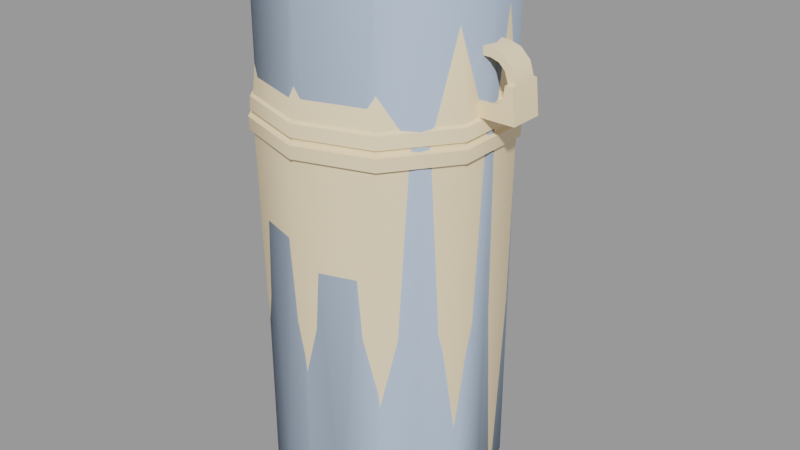 # Source: thermos.blend  (saved by Blender 2.92.15; exported with 4.5.12 LTS)
import bpy
from mathutils import Matrix  # noqa: F401  (used for matrix-valued properties, if any)

bpy.ops.wm.read_factory_settings(use_empty=True)
scene = bpy.context.scene
scene.name = 'thermos.qc'

# ---- collections
col_thermos = bpy.data.collections.new('thermos'); scene.collection.children.link(col_thermos)

# ---- materials (node trees are filled in below, after node groups)
mat_thermos = bpy.data.materials.new('thermos')
mat_thermos.use_transparent_shadow = False
mat_thermos.diffuse_color = (0.9259, 0.7445, 0.4966, 1.0)
mat_phy = bpy.data.materials.new('  phy')
mat_phy.use_transparent_shadow = False
mat_phy.diffuse_color = (0.4586, 0.5657, 0.7164, 1.0)

# ---- material node trees

# ---- meshes
me_thermos = bpy.data.meshes.new('Thermos')
me_thermos.from_pydata([(7.028, 3.033, 11.08), (7.028, 3.765, 11.08), (6.285, 3.765, 11.08), (6.285, 3.033, 11.08), (6.138, 3.045, 12.5), (6.161, 3.046, 12.28), (6.483, 3.044, 12.28), (6.473, 3.046, 12.51), (6.703, 3.044, 12.21), (6.785, 3.046, 12.41), (6.868, 3.042, 12.05), (7.036, 3.043, 12.16), (6.959, 3.039, 11.77), (7.161, 3.039, 11.77), (6.266, 3.874, 11.26), (6.305, 3.864, 10.88), (6.305, 4.398, 10.87), (6.138, 3.751, 12.51), (6.161, 3.753, 12.28), (6.266, 3.763, 11.26), (6.266, 3.034, 11.26), (3.23, 0.1665, 10.87), (5.13, 0.7838, 10.87), (4.952, 1.02, 13.65), (3.223, 0.4585, 13.65), (1.331, 0.7838, 10.87), (1.495, 1.02, 13.65), (0.1564, 2.4, 10.87), (0.4268, 2.49, 13.65), (0.1564, 4.398, 10.87), (0.4268, 4.307, 13.65), (1.331, 6.014, 10.87), (1.495, 5.778, 13.65), (3.23, 6.631, 10.87), (3.223, 6.339, 13.65), (5.13, 6.014, 10.87), (4.951, 5.778, 13.65), (6.02, 4.307, 13.65), (6.305, 2.4, 10.87), (6.02, 2.49, 13.65), (5.83, 2.552, 13.94), (4.834, 1.181, 13.94), (3.223, 0.6577, 13.94), (1.612, 1.181, 13.94), (0.6157, 2.552, 13.94), (0.6157, 4.246, 13.94), (1.612, 5.616, 13.94), (3.223, 6.14, 13.94), (4.834, 5.616, 13.94), (5.83, 4.246, 13.94), (6.266, 2.923, 11.26), (6.305, 2.934, 10.88), (6.574, 2.923, 11.26), (6.574, 3.034, 11.26), (6.787, 2.924, 11.33), (6.787, 3.035, 11.33), (6.922, 2.926, 11.49), (6.922, 3.037, 11.49), (7.161, 2.929, 11.77), (6.959, 2.929, 11.77), (7.254, 2.934, 10.88), (7.036, 3.754, 12.16), (7.161, 3.758, 11.77), (7.254, 3.864, 10.88), (7.161, 3.868, 11.77), (6.959, 3.868, 11.77), (6.959, 3.758, 11.77), (6.922, 3.872, 11.49), (6.922, 3.761, 11.49), (6.574, 3.874, 11.26), (6.574, 3.763, 11.26), (6.787, 3.874, 11.33), (6.787, 3.762, 11.33), (6.335, 4.406, 9.932), (6.335, 2.391, 9.932), (6.301, 2.409, 5.501), (6.301, 4.388, 5.501), (5.15, 6.036, 9.932), (5.137, 5.989, 5.501), (3.234, 6.659, 9.932), (3.256, 6.601, 5.501), (1.318, 6.036, 9.932), (1.373, 5.989, 5.501), (0.1335, 4.406, 9.932), (0.2103, 4.388, 5.501), (0.1335, 2.391, 9.932), (0.2103, 2.409, 5.501), (1.318, 0.7612, 9.932), (1.373, 0.8083, 5.501), (1.528, 5.811, 0.2518), (3.281, 6.38, 0.2518), (5.033, 5.811, 0.2518), (6.116, 4.32, 0.2518), (6.116, 2.477, 0.2518), (3.234, 0.1386, 9.932), (3.256, 0.1968, 5.501), (5.15, 0.7612, 9.932), (5.137, 0.8083, 5.501), (5.033, 0.9865, 0.2518), (3.281, 0.4171, 0.2518), (1.528, 0.9865, 0.2518), (0.4454, 2.477, 0.2518), (0.4454, 4.32, 0.2518), (5.074, 0.9402, 0.2166), (6.177, 2.458, 0.2166), (3.289, 0.3602, 0.2166), (1.504, 0.9402, 0.2166), (0.4007, 2.458, 0.2166), (0.4007, 4.335, 0.2166), (1.504, 5.853, 0.2166), (3.289, 6.433, 0.2166), (5.074, 5.853, 0.2166), (6.177, 4.335, 0.2166), (5.152, 0.7558, 10.44), (6.339, 2.389, 10.44), (6.4, 2.369, 10.49), (5.189, 0.702, 10.49), (3.232, 0.1319, 10.44), (3.23, 0.0653, 10.49), (1.312, 0.7558, 10.44), (1.27, 0.702, 10.49), (0.1248, 2.389, 10.44), (0.0593, 2.369, 10.49), (0.1248, 4.408, 10.44), (0.0593, 4.429, 10.49), (1.312, 6.042, 10.44), (1.27, 6.096, 10.49), (3.232, 6.666, 10.44), (3.23, 6.732, 10.49), (5.152, 6.042, 10.44), (5.189, 6.096, 10.49), (6.339, 4.408, 10.44), (6.4, 4.429, 10.49), (6.344, 4.41, 10.37), (6.344, 2.388, 10.37), (6.448, 2.353, 10.32), (6.448, 4.444, 10.32), (5.155, 6.046, 10.37), (5.219, 6.136, 10.32), (3.232, 6.671, 10.37), (3.23, 6.782, 10.32), (1.309, 6.046, 10.37), (1.242, 6.136, 10.32), (0.1202, 4.41, 10.37), (0.0125, 4.444, 10.32), (0.1202, 2.388, 10.37), (0.0125, 2.353, 10.32), (1.309, 0.7517, 10.37), (1.242, 0.6617, 10.32), (3.232, 0.1268, 10.37), (3.23, 0.0155, 10.32), (5.155, 0.7517, 10.37), (5.219, 0.6617, 10.32), (6.436, 2.358, 9.982), (5.212, 0.6731, 9.982), (3.232, 0.0296, 9.982), (1.252, 0.6731, 9.982), (0.0276, 2.358, 9.982), (0.0276, 4.44, 9.982), (1.252, 6.124, 9.982), (3.232, 6.768, 9.982), (5.212, 6.124, 9.982), (6.436, 4.44, 9.982), (6.373, 4.421, 10.82), (6.373, 2.377, 10.82), (5.172, 6.074, 10.82), (3.229, 6.706, 10.82), (1.285, 6.074, 10.82), (0.0837, 4.421, 10.82), (0.0837, 2.377, 10.82), (1.285, 0.7236, 10.82), (3.229, 0.0921, 10.82), (5.172, 0.7236, 10.82), (6.868, 3.756, 12.05), (6.473, 3.751, 12.51), (6.785, 3.752, 12.41), (6.483, 3.753, 12.28), (6.703, 3.754, 12.21), (5.069, 0.9476, 0.0022), (3.29, 0.3694, 0.0022), (3.282, 3.399, 0.0022), (1.51, 0.9476, 0.0022), (0.4104, 2.461, 0.0022), (0.4104, 4.332, 0.0022), (1.51, 5.846, 0.0022), (3.29, 6.424, 0.0022), (5.069, 5.846, 0.0022), (6.169, 4.332, 0.0022), (6.169, 2.461, 0.0022), (5.04, 3.99, 14.11), (4.346, 4.945, 14.11), (3.222, 3.399, 14.27), (3.222, 5.31, 14.11), (2.099, 4.945, 14.11), (1.405, 3.99, 14.11), (1.405, 2.808, 14.11), (2.099, 1.852, 14.11), (3.222, 1.487, 14.11), (4.346, 1.852, 14.11), (5.04, 2.808, 14.11)], [], [(0, 1, 2), (2, 3, 0), (4, 5, 6), (6, 7, 4), (7, 6, 8), (8, 9, 7), (9, 8, 10), (10, 11, 9), (11, 10, 12), (12, 13, 11), (14, 15, 16), (17, 18, 16), (18, 14, 16), (18, 19, 14), (18, 5, 19), (5, 2, 19), (5, 20, 2), (20, 3, 2), (21, 22, 23), (23, 24, 21), (25, 21, 24), (24, 26, 25), (27, 25, 26), (26, 28, 27), (29, 27, 28), (28, 30, 29), (31, 29, 30), (30, 32, 31), (33, 31, 32), (32, 34, 33), (35, 33, 34), (34, 36, 35), (16, 35, 36), (36, 37, 16), (17, 16, 37), (4, 17, 37), (22, 38, 39), (39, 23, 22), (23, 39, 40), (40, 41, 23), (24, 23, 41), (41, 42, 24), (26, 24, 42), (42, 43, 26), (28, 26, 43), (43, 44, 28), (30, 28, 44), (44, 45, 30), (32, 30, 45), (45, 46, 32), (34, 32, 46), (46, 47, 34), (36, 34, 47), (47, 48, 36), (37, 36, 48), (48, 49, 37), (39, 37, 49), (49, 40, 39), (4, 37, 39), (38, 4, 39), (38, 5, 4), (38, 50, 5), (50, 20, 5), (38, 51, 50), (20, 50, 52), (52, 53, 20), (53, 52, 54), (54, 55, 53), (55, 54, 56), (56, 57, 55), (56, 58, 59), (56, 60, 58), (56, 54, 60), (54, 52, 60), (52, 51, 60), (52, 50, 51), (61, 11, 13), (13, 62, 61), (60, 13, 58), (60, 63, 13), (63, 62, 13), (63, 64, 62), (64, 65, 66), (66, 62, 64), (58, 13, 12), (12, 59, 58), (60, 51, 15), (15, 63, 60), (57, 56, 59), (59, 12, 57), (65, 67, 68), (68, 66, 65), (69, 14, 19), (19, 70, 69), (71, 69, 70), (70, 72, 71), (67, 71, 72), (72, 68, 67), (1, 66, 68), (68, 72, 1), (1, 72, 70), (1, 70, 2), (70, 19, 2), (73, 74, 75), (75, 76, 73), (77, 73, 76), (76, 78, 77), (79, 77, 78), (78, 80, 79), (81, 79, 80), (80, 82, 81), (83, 81, 82), (82, 84, 83), (85, 83, 84), (84, 86, 85), (87, 85, 86), (86, 88, 87), (89, 82, 80), (80, 90, 89), (90, 80, 78), (78, 91, 90), (91, 78, 76), (76, 92, 91), (92, 76, 75), (75, 93, 92), (94, 87, 88), (88, 95, 94), (96, 94, 95), (95, 97, 96), (74, 96, 97), (97, 75, 74), (93, 75, 97), (97, 98, 93), (98, 97, 95), (95, 99, 98), (99, 95, 88), (88, 100, 99), (100, 88, 86), (86, 101, 100), (101, 86, 84), (84, 102, 101), (102, 84, 82), (82, 89, 102), (57, 12, 0), (0, 55, 57), (0, 53, 55), (0, 3, 53), (3, 20, 53), (15, 14, 69), (63, 15, 69), (63, 69, 71), (67, 63, 71), (67, 64, 63), (67, 65, 64), (103, 104, 93), (93, 98, 103), (105, 103, 98), (98, 99, 105), (106, 105, 99), (99, 100, 106), (107, 106, 100), (100, 101, 107), (108, 107, 101), (101, 102, 108), (109, 108, 102), (102, 89, 109), (110, 109, 89), (89, 90, 110), (111, 110, 90), (90, 91, 111), (112, 111, 91), (91, 92, 112), (104, 112, 92), (92, 93, 104), (113, 114, 115), (115, 116, 113), (117, 113, 116), (116, 118, 117), (119, 117, 118), (118, 120, 119), (121, 119, 120), (120, 122, 121), (123, 121, 122), (122, 124, 123), (125, 123, 124), (124, 126, 125), (127, 125, 126), (126, 128, 127), (129, 127, 128), (128, 130, 129), (131, 129, 130), (130, 132, 131), (114, 131, 132), (132, 115, 114), (133, 134, 135), (135, 136, 133), (137, 133, 136), (136, 138, 137), (139, 137, 138), (138, 140, 139), (141, 139, 140), (140, 142, 141), (143, 141, 142), (142, 144, 143), (145, 143, 144), (144, 146, 145), (147, 145, 146), (146, 148, 147), (149, 147, 148), (148, 150, 149), (151, 149, 150), (150, 152, 151), (134, 151, 152), (152, 135, 134), (96, 74, 153), (153, 154, 96), (94, 96, 154), (154, 155, 94), (87, 94, 155), (155, 156, 87), (85, 87, 156), (156, 157, 85), (83, 85, 157), (157, 158, 83), (81, 83, 158), (158, 159, 81), (79, 81, 159), (159, 160, 79), (77, 79, 160), (160, 161, 77), (73, 77, 161), (161, 162, 73), (74, 73, 162), (162, 153, 74), (163, 164, 115), (115, 132, 163), (165, 163, 132), (132, 130, 165), (166, 165, 130), (130, 128, 166), (167, 166, 128), (128, 126, 167), (168, 167, 126), (126, 124, 168), (169, 168, 124), (124, 122, 169), (170, 169, 122), (122, 120, 170), (171, 170, 120), (120, 118, 171), (172, 171, 118), (118, 116, 172), (164, 172, 116), (116, 115, 164), (131, 114, 134), (134, 133, 131), (129, 131, 133), (133, 137, 129), (127, 129, 137), (137, 139, 127), (125, 127, 139), (139, 141, 125), (123, 125, 141), (141, 143, 123), (121, 123, 143), (143, 145, 121), (119, 121, 145), (145, 147, 119), (117, 119, 147), (147, 149, 117), (113, 117, 149), (149, 151, 113), (114, 113, 151), (151, 134, 114), (136, 135, 153), (153, 162, 136), (138, 136, 162), (162, 161, 138), (140, 138, 161), (161, 160, 140), (142, 140, 160), (160, 159, 142), (144, 142, 159), (159, 158, 144), (146, 144, 158), (158, 157, 146), (148, 146, 157), (157, 156, 148), (150, 148, 156), (156, 155, 150), (152, 150, 155), (155, 154, 152), (135, 152, 154), (154, 153, 135), (164, 163, 16), (164, 16, 15), (164, 15, 51), (164, 51, 38), (172, 164, 38), (38, 22, 172), (171, 172, 22), (22, 21, 171), (170, 171, 21), (21, 25, 170), (169, 170, 25), (25, 27, 169), (168, 169, 27), (27, 29, 168), (167, 168, 29), (29, 31, 167), (166, 167, 31), (31, 33, 166), (165, 166, 33), (33, 35, 165), (163, 165, 35), (35, 16, 163), (10, 173, 66), (66, 12, 10), (12, 66, 1), (1, 0, 12), (17, 4, 7), (7, 174, 17), (174, 7, 9), (9, 175, 174), (175, 9, 11), (11, 61, 175), (18, 17, 174), (174, 176, 18), (176, 174, 175), (175, 177, 176), (177, 175, 61), (61, 173, 177), (173, 61, 62), (62, 66, 173), (173, 10, 8), (8, 177, 173), (177, 8, 6), (6, 176, 177), (176, 6, 5), (5, 18, 176), (178, 179, 180), (179, 181, 180), (181, 182, 180), (182, 183, 180), (183, 184, 180), (184, 185, 180), (185, 186, 180), (186, 187, 180), (187, 188, 180), (188, 178, 180), (188, 104, 103), (103, 178, 188), (178, 103, 105), (105, 179, 178), (179, 105, 106), (106, 181, 179), (181, 106, 107), (107, 182, 181), (182, 107, 108), (108, 183, 182), (183, 108, 109), (109, 184, 183), (184, 109, 110), (110, 185, 184), (185, 110, 111), (111, 186, 185), (186, 111, 112), (112, 187, 186), (187, 112, 104), (104, 188, 187), (40, 49, 189), (190, 189, 49), (191, 189, 190), (191, 190, 192), (191, 192, 193), (191, 193, 194), (191, 194, 195), (191, 195, 196), (191, 196, 197), (191, 197, 198), (191, 198, 199), (191, 199, 189), (49, 48, 190), (192, 190, 48), (48, 47, 192), (193, 192, 47), (47, 46, 193), (194, 193, 46), (46, 45, 194), (195, 194, 45), (45, 44, 195), (196, 195, 44), (44, 43, 196), (197, 196, 43), (43, 42, 197), (198, 197, 42), (42, 41, 198), (199, 198, 41), (41, 40, 199), (189, 199, 40)])
me_thermos.polygons.foreach_set('use_smooth', [True] * 400)
_k = set([(0, 1), (0, 3), (0, 12), (1, 2), (1, 66), (2, 3), (2, 19), (3, 20), (4, 5), (4, 7), (4, 17), (5, 6), (5, 18), (6, 8), (7, 9), (8, 10), (9, 11), (10, 12), (11, 13), (12, 13), (12, 57), (12, 59), (13, 58), (14, 15), (14, 19), (14, 69), (15, 16), (15, 51), (15, 63), (16, 35), (17, 18), (17, 174), (18, 176), (19, 70), (20, 50), (20, 53), (21, 22), (21, 25), (22, 38), (25, 27), (27, 29), (29, 31), (31, 33), (33, 35), (38, 51), (50, 51), (50, 52), (51, 60), (52, 54), (53, 55), (54, 56), (55, 57), (56, 59), (58, 59), (58, 60), (60, 63), (61, 62), (61, 175), (62, 64), (62, 66), (63, 64), (64, 65), (65, 66), (65, 67), (66, 68), (66, 173), (67, 71), (68, 72), (69, 71), (70, 72), (73, 74), (73, 77), (74, 96), (77, 79), (79, 81), (81, 83), (83, 85), (85, 87), (87, 94), (89, 90), (89, 102), (90, 91), (91, 92), (92, 93), (93, 98), (94, 96), (98, 99), (99, 100), (100, 101), (101, 102), (103, 104), (103, 105), (104, 112), (105, 106), (106, 107), (107, 108), (108, 109), (109, 110), (110, 111), (111, 112), (113, 114), (113, 117), (114, 131), (115, 116), (115, 132), (116, 118), (117, 119), (118, 120), (119, 121), (120, 122), (121, 123), (122, 124), (123, 125), (124, 126), (125, 127), (126, 128), (127, 129), (128, 130), (129, 131), (130, 132), (133, 134), (133, 137), (134, 151), (135, 136), (135, 152), (136, 138), (137, 139), (138, 140), (139, 141), (140, 142), (141, 143), (142, 144), (143, 145), (144, 146), (145, 147), (146, 148), (147, 149), (148, 150), (149, 151), (150, 152), (153, 154), (153, 162), (154, 155), (155, 156), (156, 157), (157, 158), (158, 159), (159, 160), (160, 161), (161, 162), (163, 164), (163, 165), (164, 172), (165, 166), (166, 167), (167, 168), (168, 169), (169, 170), (170, 171), (171, 172), (173, 177), (174, 175), (176, 177), (178, 179), (178, 188), (179, 181), (181, 182), (182, 183), (183, 184), (184, 185), (185, 186), (186, 187), (187, 188)])
me_thermos.attributes.new('sharp_edge', 'BOOLEAN', 'EDGE').data.foreach_set('value', [ (min(e.vertices), max(e.vertices)) in _k for e in me_thermos.edges])
_uv = me_thermos.uv_layers.new(name='UVMap')
_uv.uv.foreach_set('vector', [0.8818, 0.6204, 0.8516, 0.6204, 0.8516, 0.5898, 0.8516, 0.5898, 0.8818, 0.5898, 0.8818, 0.6204, 0.8119, 0.4986, 0.8178, 0.5015, 0.8121, 0.5139, 0.8121, 0.5139, 0.806, 0.5117, 0.8119, 0.4986, 0.806, 0.5117, 0.8121, 0.5139, 0.8102, 0.523, 0.8102, 0.523, 0.8032, 0.5246, 0.806, 0.5117, 0.8032, 0.5246, 0.8102, 0.523, 0.8121, 0.5307, 0.8121, 0.5307, 0.8059, 0.5363, 0.8032, 0.5246, 0.8059, 0.5363, 0.8121, 0.5307, 0.8182, 0.5365, 0.8182, 0.5365, 0.8148, 0.5442, 0.8059, 0.5363, 0.0596, 0.5276, 0.059, 0.5105, 0.0787, 0.5103, 0.0554, 0.5836, 0.0554, 0.5735, 0.0787, 0.5103, 0.0554, 0.5735, 0.0596, 0.5276, 0.0787, 0.5103, 0.0554, 0.5735, 0.0553, 0.5276, 0.0596, 0.5276, 0.0554, 0.5735, 0.0265, 0.5735, 0.0553, 0.5276, 0.0265, 0.5735, 0.0553, 0.5196, 0.0553, 0.5276, 0.0265, 0.5735, 0.0265, 0.5276, 0.0553, 0.5196, 0.0265, 0.5276, 0.0265, 0.5196, 0.0553, 0.5196, 0.582, 0.5103, 0.6514, 0.5103, 0.6514, 0.6352, 0.6514, 0.6352, 0.582, 0.6352, 0.582, 0.5103, 0.5126, 0.5103, 0.582, 0.5103, 0.582, 0.6352, 0.582, 0.6352, 0.5126, 0.6352, 0.5126, 0.5103, 0.4394, 0.5103, 0.5126, 0.5103, 0.5126, 0.6352, 0.5126, 0.6352, 0.4394, 0.6352, 0.4394, 0.5103, 0.3638, 0.5103, 0.4394, 0.5103, 0.4394, 0.6352, 0.4394, 0.6352, 0.3638, 0.6352, 0.3638, 0.5103, 0.2906, 0.5103, 0.3638, 0.5103, 0.3638, 0.6352, 0.3638, 0.6352, 0.2906, 0.6352, 0.2906, 0.5103, 0.2212, 0.5103, 0.2906, 0.5103, 0.2906, 0.6352, 0.2906, 0.6352, 0.2212, 0.6352, 0.2212, 0.5103, 0.1518, 0.5103, 0.2212, 0.5103, 0.2212, 0.6352, 0.2212, 0.6352, 0.1518, 0.6352, 0.1518, 0.5103, 0.0787, 0.5103, 0.1518, 0.5103, 0.1518, 0.6352, 0.1518, 0.6352, 0.0787, 0.6352, 0.0787, 0.5103, 0.0554, 0.5836, 0.0787, 0.5103, 0.0787, 0.6352, 0.0263, 0.5836, 0.0554, 0.5836, 0.0787, 0.6352, 0.6514, 0.5103, 0.7245, 0.5103, 0.7245, 0.6352, 0.7245, 0.6352, 0.6514, 0.6352, 0.6514, 0.5103, 0.6514, 0.6352, 0.7245, 0.6352, 0.7245, 0.648, 0.7245, 0.648, 0.6514, 0.648, 0.6514, 0.6352, 0.582, 0.6352, 0.6514, 0.6352, 0.6514, 0.648, 0.6514, 0.648, 0.582, 0.648, 0.582, 0.6352, 0.5126, 0.6352, 0.582, 0.6352, 0.582, 0.648, 0.582, 0.648, 0.5126, 0.648, 0.5126, 0.6352, 0.4394, 0.6352, 0.5126, 0.6352, 0.5126, 0.648, 0.5126, 0.648, 0.4394, 0.648, 0.4394, 0.6352, 0.3638, 0.6352, 0.4394, 0.6352, 0.4394, 0.648, 0.4394, 0.648, 0.3638, 0.648, 0.3638, 0.6352, 0.2906, 0.6352, 0.3638, 0.6352, 0.3638, 0.648, 0.3638, 0.648, 0.2906, 0.648, 0.2906, 0.6352, 0.2212, 0.6352, 0.2906, 0.6352, 0.2906, 0.648, 0.2906, 0.648, 0.2212, 0.648, 0.2212, 0.6352, 0.1518, 0.6352, 0.2212, 0.6352, 0.2212, 0.648, 0.2212, 0.648, 0.1518, 0.648, 0.1518, 0.6352, 0.0787, 0.6352, 0.1518, 0.6352, 0.1518, 0.648, 0.1518, 0.648, 0.0787, 0.648, 0.0787, 0.6352, 0.0031, 0.6352, 0.0787, 0.6352, 0.0787, 0.648, 0.0787, 0.648, 0.0031, 0.648, 0.0031, 0.6352, 0.0263, 0.5836, 0.0787, 0.6352, 0.0031, 0.6352, 0.0015, 0.5103, 0.0263, 0.5836, 0.0031, 0.6352, 0.0015, 0.5103, 0.0264, 0.5735, 0.0263, 0.5836, 0.0015, 0.5103, 0.0217, 0.5276, 0.0264, 0.5735, 0.0217, 0.5276, 0.026, 0.5276, 0.0264, 0.5735, 0.0015, 0.5103, 0.0221, 0.5105, 0.0217, 0.5276, 0.9243, 0.7376, 0.9289, 0.7376, 0.9289, 0.7503, 0.9289, 0.7503, 0.9243, 0.7503, 0.9243, 0.7376, 0.9243, 0.7503, 0.9289, 0.7503, 0.9289, 0.7594, 0.9289, 0.7594, 0.9243, 0.7594, 0.9243, 0.7503, 0.9243, 0.7594, 0.9289, 0.7594, 0.9289, 0.7656, 0.9289, 0.7656, 0.9243, 0.7656, 0.9243, 0.7594, 0.9121, 0.7166, 0.9232, 0.7245, 0.9148, 0.7245, 0.9121, 0.7166, 0.9232, 0.6988, 0.9232, 0.7245, 0.9121, 0.7166, 0.9058, 0.7117, 0.9232, 0.6988, 0.9058, 0.7117, 0.8967, 0.7097, 0.9232, 0.6988, 0.8967, 0.7097, 0.8843, 0.6988, 0.9232, 0.6988, 0.8967, 0.7097, 0.884, 0.7097, 0.8843, 0.6988, 0.8055, 0.6255, 0.7754, 0.6255, 0.7754, 0.6142, 0.7754, 0.6142, 0.8055, 0.6142, 0.8055, 0.6255, 0.7714, 0.5884, 0.7754, 0.6142, 0.7708, 0.6142, 0.7714, 0.5884, 0.8095, 0.5884, 0.7754, 0.6142, 0.8095, 0.5884, 0.8055, 0.6142, 0.7754, 0.6142, 0.8095, 0.5884, 0.8101, 0.6142, 0.8055, 0.6142, 0.8784, 0.674, 0.87, 0.674, 0.87, 0.6694, 0.87, 0.6694, 0.8784, 0.6694, 0.8784, 0.674, 0.8891, 0.6694, 0.8891, 0.674, 0.8807, 0.674, 0.8807, 0.674, 0.8807, 0.6694, 0.8891, 0.6694, 0.9221, 0.7268, 0.9221, 0.7656, 0.884, 0.7656, 0.884, 0.7656, 0.884, 0.7268, 0.9221, 0.7268, 0.8126, 0.5672, 0.8172, 0.5672, 0.8173, 0.5756, 0.8173, 0.5756, 0.8126, 0.5756, 0.8126, 0.5672, 0.8126, 0.5862, 0.8126, 0.5778, 0.8173, 0.5778, 0.8173, 0.5778, 0.8173, 0.5862, 0.8126, 0.5862, 0.8504, 0.6966, 0.8377, 0.6966, 0.8377, 0.692, 0.8377, 0.692, 0.8504, 0.692, 0.8504, 0.6966, 0.8595, 0.6966, 0.8504, 0.6966, 0.8504, 0.692, 0.8504, 0.692, 0.8595, 0.692, 0.8595, 0.6966, 0.8658, 0.6966, 0.8595, 0.6966, 0.8595, 0.692, 0.8595, 0.692, 0.8658, 0.692, 0.8658, 0.6966, 0.8031, 0.5554, 0.8231, 0.5554, 0.8151, 0.5581, 0.8151, 0.5581, 0.8103, 0.5644, 0.8031, 0.5554, 0.8031, 0.5554, 0.8103, 0.5644, 0.8083, 0.5735, 0.8031, 0.5554, 0.8083, 0.5735, 0.8031, 0.586, 0.8083, 0.5735, 0.8083, 0.5862, 0.8031, 0.586, 0.0787, 0.4465, 0.0031, 0.4465, 0.0031, 0.2474, 0.0031, 0.2474, 0.0787, 0.2474, 0.0787, 0.4465, 0.1518, 0.4465, 0.0787, 0.4465, 0.0787, 0.2474, 0.0787, 0.2474, 0.1518, 0.2474, 0.1518, 0.4465, 0.2212, 0.4465, 0.1518, 0.4465, 0.1518, 0.2474, 0.1518, 0.2474, 0.2212, 0.2474, 0.2212, 0.4465, 0.2906, 0.4465, 0.2212, 0.4465, 0.2212, 0.2474, 0.2212, 0.2474, 0.2906, 0.2474, 0.2906, 0.4465, 0.3638, 0.4465, 0.2906, 0.4465, 0.2906, 0.2474, 0.2906, 0.2474, 0.3638, 0.2474, 0.3638, 0.4465, 0.4394, 0.4465, 0.3638, 0.4465, 0.3638, 0.2474, 0.3638, 0.2474, 0.4394, 0.2474, 0.4394, 0.4465, 0.5126, 0.4465, 0.4394, 0.4465, 0.4394, 0.2474, 0.4394, 0.2474, 0.5126, 0.2474, 0.5126, 0.4465, 0.2906, 0.0117, 0.2906, 0.2474, 0.2212, 0.2474, 0.2212, 0.2474, 0.2212, 0.0117, 0.2906, 0.0117, 0.2212, 0.0117, 0.2212, 0.2474, 0.1518, 0.2474, 0.1518, 0.2474, 0.1518, 0.0117, 0.2212, 0.0117, 0.1518, 0.0117, 0.1518, 0.2474, 0.0787, 0.2474, 0.0787, 0.2474, 0.0787, 0.0117, 0.1518, 0.0117, 0.0787, 0.0117, 0.0787, 0.2474, 0.0031, 0.2474, 0.0031, 0.2474, 0.0031, 0.0117, 0.0787, 0.0117, 0.582, 0.4465, 0.5126, 0.4465, 0.5126, 0.2474, 0.5126, 0.2474, 0.582, 0.2474, 0.582, 0.4465, 0.6514, 0.4465, 0.582, 0.4465, 0.582, 0.2474, 0.582, 0.2474, 0.6514, 0.2474, 0.6514, 0.4465, 0.7245, 0.4465, 0.6514, 0.4465, 0.6514, 0.2474, 0.6514, 0.2474, 0.7245, 0.2474, 0.7245, 0.4465, 0.7245, 0.0117, 0.7245, 0.2474, 0.6514, 0.2474, 0.6514, 0.2474, 0.6514, 0.0117, 0.7245, 0.0117, 0.6514, 0.0117, 0.6514, 0.2474, 0.582, 0.2474, 0.582, 0.2474, 0.582, 0.0117, 0.6514, 0.0117, 0.582, 0.0117, 0.582, 0.2474, 0.5126, 0.2474, 0.5126, 0.2474, 0.5126, 0.0117, 0.582, 0.0117, 0.5126, 0.0117, 0.5126, 0.2474, 0.4394, 0.2474, 0.4394, 0.2474, 0.4394, 0.0117, 0.5126, 0.0117, 0.4394, 0.0117, 0.4394, 0.2474, 0.3638, 0.2474, 0.3638, 0.2474, 0.3638, 0.0117, 0.4394, 0.0117, 0.3638, 0.0117, 0.3638, 0.2474, 0.2906, 0.2474, 0.2906, 0.2474, 0.2906, 0.0117, 0.3638, 0.0117, 0.8976, 0.6716, 0.9003, 0.6636, 0.9003, 0.6836, 0.9003, 0.6836, 0.8914, 0.6764, 0.8976, 0.6716, 0.9003, 0.6836, 0.8823, 0.6784, 0.8914, 0.6764, 0.9003, 0.6836, 0.8697, 0.6835, 0.8823, 0.6784, 0.8697, 0.6835, 0.8696, 0.6784, 0.8823, 0.6784, 0.9005, 0.5409, 0.9115, 0.5405, 0.9115, 0.5533, 0.9005, 0.5797, 0.9005, 0.5409, 0.9115, 0.5533, 0.9005, 0.5797, 0.9115, 0.5533, 0.9135, 0.5623, 0.9183, 0.5686, 0.9005, 0.5797, 0.9135, 0.5623, 0.9183, 0.5686, 0.9263, 0.5797, 0.9005, 0.5797, 0.9183, 0.5686, 0.9263, 0.5713, 0.9263, 0.5797, 0.6516, 0.0101, 0.7245, 0.0101, 0.7245, 0.0117, 0.7245, 0.0117, 0.6514, 0.0117, 0.6516, 0.0101, 0.5823, 0.0101, 0.6516, 0.0101, 0.6514, 0.0117, 0.6514, 0.0117, 0.582, 0.0117, 0.5823, 0.0101, 0.5128, 0.0101, 0.5823, 0.0101, 0.582, 0.0117, 0.582, 0.0117, 0.5126, 0.0117, 0.5128, 0.0101, 0.4396, 0.0101, 0.5128, 0.0101, 0.5126, 0.0117, 0.5126, 0.0117, 0.4394, 0.0117, 0.4396, 0.0101, 0.3637, 0.0101, 0.4396, 0.0101, 0.4394, 0.0117, 0.4394, 0.0117, 0.3638, 0.0117, 0.3637, 0.0101, 0.2904, 0.0101, 0.3637, 0.0101, 0.3638, 0.0117, 0.3638, 0.0117, 0.2906, 0.0117, 0.2904, 0.0101, 0.2209, 0.0101, 0.2904, 0.0101, 0.2906, 0.0117, 0.2906, 0.0117, 0.2212, 0.0117, 0.2209, 0.0101, 0.1515, 0.0101, 0.2209, 0.0101, 0.2212, 0.0117, 0.2212, 0.0117, 0.1518, 0.0117, 0.1515, 0.0101, 0.0785, 0.0101, 0.1515, 0.0101, 0.1518, 0.0117, 0.1518, 0.0117, 0.0787, 0.0117, 0.0785, 0.0101, 0.0031, 0.0101, 0.0785, 0.0101, 0.0787, 0.0117, 0.0787, 0.0117, 0.0031, 0.0117, 0.0031, 0.0101, 0.6514, 0.4791, 0.7245, 0.4791, 0.7245, 0.4873, 0.7245, 0.4873, 0.6513, 0.4873, 0.6514, 0.4791, 0.582, 0.4791, 0.6514, 0.4791, 0.6513, 0.4873, 0.6513, 0.4873, 0.5819, 0.4873, 0.582, 0.4791, 0.5126, 0.4791, 0.582, 0.4791, 0.5819, 0.4873, 0.5819, 0.4873, 0.5125, 0.4873, 0.5126, 0.4791, 0.4394, 0.4791, 0.5126, 0.4791, 0.5125, 0.4873, 0.5125, 0.4873, 0.4394, 0.4873, 0.4394, 0.4791, 0.3638, 0.4791, 0.4394, 0.4791, 0.4394, 0.4873, 0.4394, 0.4873, 0.3638, 0.4873, 0.3638, 0.4791, 0.2906, 0.4791, 0.3638, 0.4791, 0.3638, 0.4873, 0.3638, 0.4873, 0.2907, 0.4873, 0.2906, 0.4791, 0.2212, 0.4791, 0.2906, 0.4791, 0.2907, 0.4873, 0.2907, 0.4873, 0.2212, 0.4873, 0.2212, 0.4791, 0.1518, 0.4791, 0.2212, 0.4791, 0.2212, 0.4873, 0.2212, 0.4873, 0.1518, 0.4873, 0.1518, 0.4791, 0.0787, 0.4791, 0.1518, 0.4791, 0.1518, 0.4873, 0.1518, 0.4873, 0.0787, 0.4873, 0.0787, 0.4791, 0.0031, 0.4791, 0.0787, 0.4791, 0.0787, 0.4873, 0.0787, 0.4873, 0.0031, 0.4873, 0.0031, 0.4791, 0.0787, 0.4746, 0.0031, 0.4746, 0.0031, 0.4684, 0.0031, 0.4684, 0.0787, 0.4684, 0.0787, 0.4746, 0.1518, 0.4746, 0.0787, 0.4746, 0.0787, 0.4684, 0.0787, 0.4684, 0.1518, 0.4684, 0.1518, 0.4746, 0.2212, 0.4746, 0.1518, 0.4746, 0.1518, 0.4684, 0.1518, 0.4684, 0.2212, 0.4684, 0.2212, 0.4746, 0.2906, 0.4746, 0.2212, 0.4746, 0.2212, 0.4684, 0.2212, 0.4684, 0.2907, 0.4684, 0.2906, 0.4746, 0.3638, 0.4746, 0.2906, 0.4746, 0.2907, 0.4684, 0.2907, 0.4684, 0.3638, 0.4684, 0.3638, 0.4746, 0.4394, 0.4746, 0.3638, 0.4746, 0.3638, 0.4684, 0.3638, 0.4684, 0.4394, 0.4684, 0.4394, 0.4746, 0.5126, 0.4746, 0.4394, 0.4746, 0.4394, 0.4684, 0.4394, 0.4684, 0.5125, 0.4684, 0.5126, 0.4746, 0.582, 0.4746, 0.5126, 0.4746, 0.5125, 0.4684, 0.5125, 0.4684, 0.5819, 0.4684, 0.582, 0.4746, 0.6514, 0.4746, 0.582, 0.4746, 0.5819, 0.4684, 0.5819, 0.4684, 0.6513, 0.4684, 0.6514, 0.4746, 0.7245, 0.4746, 0.6514, 0.4746, 0.6513, 0.4684, 0.6513, 0.4684, 0.7245, 0.4684, 0.7245, 0.4746, 0.6514, 0.4465, 0.7245, 0.4465, 0.7245, 0.4532, 0.7245, 0.4532, 0.6513, 0.4532, 0.6514, 0.4465, 0.582, 0.4465, 0.6514, 0.4465, 0.6513, 0.4532, 0.6513, 0.4532, 0.5819, 0.4532, 0.582, 0.4465, 0.5126, 0.4465, 0.582, 0.4465, 0.5819, 0.4532, 0.5819, 0.4532, 0.5125, 0.4532, 0.5126, 0.4465, 0.4394, 0.4465, 0.5126, 0.4465, 0.5125, 0.4532, 0.5125, 0.4532, 0.4394, 0.4532, 0.4394, 0.4465, 0.3638, 0.4465, 0.4394, 0.4465, 0.4394, 0.4532, 0.4394, 0.4532, 0.3638, 0.4532, 0.3638, 0.4465, 0.2906, 0.4465, 0.3638, 0.4465, 0.3638, 0.4532, 0.3638, 0.4532, 0.2907, 0.4532, 0.2906, 0.4465, 0.2212, 0.4465, 0.2906, 0.4465, 0.2907, 0.4532, 0.2907, 0.4532, 0.2212, 0.4532, 0.2212, 0.4465, 0.1518, 0.4465, 0.2212, 0.4465, 0.2212, 0.4532, 0.2212, 0.4532, 0.1518, 0.4532, 0.1518, 0.4465, 0.0787, 0.4465, 0.1518, 0.4465, 0.1518, 0.4532, 0.1518, 0.4532, 0.0787, 0.4532, 0.0787, 0.4465, 0.0031, 0.4465, 0.0787, 0.4465, 0.0787, 0.4532, 0.0787, 0.4532, 0.0031, 0.4532, 0.0031, 0.4465, 0.0787, 0.5021, 0.0031, 0.5021, 0.0031, 0.4873, 0.0031, 0.4873, 0.0787, 0.4873, 0.0787, 0.5021, 0.1518, 0.5021, 0.0787, 0.5021, 0.0787, 0.4873, 0.0787, 0.4873, 0.1518, 0.4873, 0.1518, 0.5021, 0.2212, 0.5021, 0.1518, 0.5021, 0.1518, 0.4873, 0.1518, 0.4873, 0.2212, 0.4873, 0.2212, 0.5021, 0.2907, 0.5021, 0.2212, 0.5021, 0.2212, 0.4873, 0.2212, 0.4873, 0.2907, 0.4873, 0.2907, 0.5021, 0.3638, 0.5021, 0.2907, 0.5021, 0.2907, 0.4873, 0.2907, 0.4873, 0.3638, 0.4873, 0.3638, 0.5021, 0.4394, 0.5021, 0.3638, 0.5021, 0.3638, 0.4873, 0.3638, 0.4873, 0.4394, 0.4873, 0.4394, 0.5021, 0.5125, 0.5021, 0.4394, 0.5021, 0.4394, 0.4873, 0.4394, 0.4873, 0.5125, 0.4873, 0.5125, 0.5021, 0.5819, 0.5021, 0.5125, 0.5021, 0.5125, 0.4873, 0.5125, 0.4873, 0.5819, 0.4873, 0.5819, 0.5021, 0.6513, 0.5021, 0.5819, 0.5021, 0.5819, 0.4873, 0.5819, 0.4873, 0.6513, 0.4873, 0.6513, 0.5021, 0.7245, 0.5021, 0.6513, 0.5021, 0.6513, 0.4873, 0.6513, 0.4873, 0.7245, 0.4873, 0.7245, 0.5021, 0.0787, 0.4791, 0.0031, 0.4791, 0.0031, 0.4746, 0.0031, 0.4746, 0.0787, 0.4746, 0.0787, 0.4791, 0.1518, 0.4791, 0.0787, 0.4791, 0.0787, 0.4746, 0.0787, 0.4746, 0.1518, 0.4746, 0.1518, 0.4791, 0.2212, 0.4791, 0.1518, 0.4791, 0.1518, 0.4746, 0.1518, 0.4746, 0.2212, 0.4746, 0.2212, 0.4791, 0.2906, 0.4791, 0.2212, 0.4791, 0.2212, 0.4746, 0.2212, 0.4746, 0.2906, 0.4746, 0.2906, 0.4791, 0.3638, 0.4791, 0.2906, 0.4791, 0.2906, 0.4746, 0.2906, 0.4746, 0.3638, 0.4746, 0.3638, 0.4791, 0.4394, 0.4791, 0.3638, 0.4791, 0.3638, 0.4746, 0.3638, 0.4746, 0.4394, 0.4746, 0.4394, 0.4791, 0.5126, 0.4791, 0.4394, 0.4791, 0.4394, 0.4746, 0.4394, 0.4746, 0.5126, 0.4746, 0.5126, 0.4791, 0.582, 0.4791, 0.5126, 0.4791, 0.5126, 0.4746, 0.5126, 0.4746, 0.582, 0.4746, 0.582, 0.4791, 0.6514, 0.4791, 0.582, 0.4791, 0.582, 0.4746, 0.582, 0.4746, 0.6514, 0.4746, 0.6514, 0.4791, 0.7245, 0.4791, 0.6514, 0.4791, 0.6514, 0.4746, 0.6514, 0.4746, 0.7245, 0.4746, 0.7245, 0.4791, 0.0787, 0.4684, 0.0031, 0.4684, 0.0031, 0.4532, 0.0031, 0.4532, 0.0787, 0.4532, 0.0787, 0.4684, 0.1518, 0.4684, 0.0787, 0.4684, 0.0787, 0.4532, 0.0787, 0.4532, 0.1518, 0.4532, 0.1518, 0.4684, 0.2212, 0.4684, 0.1518, 0.4684, 0.1518, 0.4532, 0.1518, 0.4532, 0.2212, 0.4532, 0.2212, 0.4684, 0.2907, 0.4684, 0.2212, 0.4684, 0.2212, 0.4532, 0.2212, 0.4532, 0.2907, 0.4532, 0.2907, 0.4684, 0.3638, 0.4684, 0.2907, 0.4684, 0.2907, 0.4532, 0.2907, 0.4532, 0.3638, 0.4532, 0.3638, 0.4684, 0.4394, 0.4684, 0.3638, 0.4684, 0.3638, 0.4532, 0.3638, 0.4532, 0.4394, 0.4532, 0.4394, 0.4684, 0.5125, 0.4684, 0.4394, 0.4684, 0.4394, 0.4532, 0.4394, 0.4532, 0.5125, 0.4532, 0.5125, 0.4684, 0.5819, 0.4684, 0.5125, 0.4684, 0.5125, 0.4532, 0.5125, 0.4532, 0.5819, 0.4532, 0.5819, 0.4684, 0.6513, 0.4684, 0.5819, 0.4684, 0.5819, 0.4532, 0.5819, 0.4532, 0.6513, 0.4532, 0.6513, 0.4684, 0.7245, 0.4684, 0.6513, 0.4684, 0.6513, 0.4532, 0.6513, 0.4532, 0.7245, 0.4532, 0.7245, 0.4684, 0.0031, 0.5021, 0.0787, 0.5021, 0.0787, 0.5103, 0.0031, 0.5021, 0.0787, 0.5103, 0.059, 0.5105, 0.0031, 0.5021, 0.059, 0.5105, 0.0228, 0.5105, 0.0031, 0.5021, 0.0228, 0.5105, 0.0021, 0.5104, 0.6513, 0.5021, 0.7245, 0.5021, 0.7245, 0.5103, 0.7245, 0.5103, 0.6514, 0.5103, 0.6513, 0.5021, 0.5819, 0.5021, 0.6513, 0.5021, 0.6514, 0.5103, 0.6514, 0.5103, 0.582, 0.5103, 0.5819, 0.5021, 0.5125, 0.5021, 0.5819, 0.5021, 0.582, 0.5103, 0.582, 0.5103, 0.5126, 0.5103, 0.5125, 0.5021, 0.4394, 0.5021, 0.5125, 0.5021, 0.5126, 0.5103, 0.5126, 0.5103, 0.4394, 0.5103, 0.4394, 0.5021, 0.3638, 0.5021, 0.4394, 0.5021, 0.4394, 0.5103, 0.4394, 0.5103, 0.3638, 0.5103, 0.3638, 0.5021, 0.2907, 0.5021, 0.3638, 0.5021, 0.3638, 0.5103, 0.3638, 0.5103, 0.2906, 0.5103, 0.2907, 0.5021, 0.2212, 0.5021, 0.2907, 0.5021, 0.2906, 0.5103, 0.2906, 0.5103, 0.2212, 0.5103, 0.2212, 0.5021, 0.1518, 0.5021, 0.2212, 0.5021, 0.2212, 0.5103, 0.2212, 0.5103, 0.1518, 0.5103, 0.1518, 0.5021, 0.0787, 0.5021, 0.1518, 0.5021, 0.1518, 0.5103, 0.1518, 0.5103, 0.0787, 0.5103, 0.0787, 0.5021, 0.8817, 0.5876, 0.8516, 0.5876, 0.8516, 0.5796, 0.8516, 0.5796, 0.8818, 0.5796, 0.8817, 0.5876, 0.8818, 0.5796, 0.8516, 0.5796, 0.8516, 0.5596, 0.8516, 0.5596, 0.8817, 0.5596, 0.8818, 0.5796, 0.9006, 0.582, 0.9307, 0.582, 0.9307, 0.5963, 0.9307, 0.5963, 0.9005, 0.5963, 0.9006, 0.582, 0.9005, 0.5963, 0.9307, 0.5963, 0.9307, 0.6092, 0.9307, 0.6092, 0.9005, 0.6092, 0.9005, 0.5963, 0.9005, 0.6092, 0.9307, 0.6092, 0.9307, 0.6188, 0.9307, 0.6188, 0.9005, 0.6188, 0.9005, 0.6092, 0.9301, 0.6817, 0.9241, 0.6843, 0.9187, 0.6711, 0.9187, 0.6711, 0.9249, 0.6691, 0.9301, 0.6817, 0.9249, 0.6691, 0.9187, 0.6711, 0.9165, 0.6581, 0.9165, 0.6581, 0.9234, 0.6599, 0.9249, 0.6691, 0.9234, 0.6599, 0.9165, 0.6581, 0.9196, 0.6465, 0.9196, 0.6465, 0.9255, 0.6523, 0.9234, 0.6599, 0.9255, 0.6523, 0.9196, 0.6465, 0.9287, 0.6389, 0.9287, 0.6389, 0.9319, 0.6468, 0.9255, 0.6523, 0.7708, 0.5572, 0.8009, 0.5572, 0.8009, 0.5634, 0.8009, 0.5634, 0.7708, 0.5634, 0.7708, 0.5572, 0.7708, 0.5634, 0.8009, 0.5634, 0.8009, 0.5725, 0.8009, 0.5725, 0.7708, 0.5725, 0.7708, 0.5634, 0.7708, 0.5725, 0.8009, 0.5725, 0.8008, 0.5862, 0.8008, 0.5862, 0.7708, 0.5862, 0.7708, 0.5725, 0.7522, 0.2101, 0.7265, 0.1308, 0.8614, 0.1305, 0.7265, 0.1308, 0.7522, 0.0515, 0.8614, 0.1305, 0.7522, 0.0515, 0.8197, 0.0025, 0.8614, 0.1305, 0.8197, 0.0025, 0.903, 0.0025, 0.8614, 0.1305, 0.903, 0.0025, 0.9705, 0.0515, 0.8614, 0.1305, 0.9705, 0.0515, 0.9963, 0.1308, 0.8614, 0.1305, 0.9963, 0.1308, 0.9705, 0.2101, 0.8614, 0.1305, 0.9705, 0.2101, 0.903, 0.2591, 0.8614, 0.1305, 0.903, 0.2591, 0.8197, 0.2591, 0.8614, 0.1305, 0.8197, 0.2591, 0.7522, 0.2101, 0.8614, 0.1305, 0.7245, 0.0005, 0.7245, 0.0101, 0.6516, 0.0101, 0.6516, 0.0101, 0.6516, 0.0005, 0.7245, 0.0005, 0.6516, 0.0005, 0.6516, 0.0101, 0.5823, 0.0101, 0.5823, 0.0101, 0.5823, 0.0005, 0.6516, 0.0005, 0.5823, 0.0005, 0.5823, 0.0101, 0.5128, 0.0101, 0.5128, 0.0101, 0.5128, 0.0005, 0.5823, 0.0005, 0.5128, 0.0005, 0.5128, 0.0101, 0.4396, 0.0101, 0.4396, 0.0101, 0.4396, 0.0005, 0.5128, 0.0005, 0.4396, 0.0005, 0.4396, 0.0101, 0.3637, 0.0101, 0.3637, 0.0101, 0.3637, 0.0005, 0.4396, 0.0005, 0.3637, 0.0005, 0.3637, 0.0101, 0.2904, 0.0101, 0.2904, 0.0101, 0.2904, 0.0005, 0.3637, 0.0005, 0.2904, 0.0005, 0.2904, 0.0101, 0.2209, 0.0101, 0.2209, 0.0101, 0.2209, 0.0005, 0.2904, 0.0005, 0.2209, 0.0005, 0.2209, 0.0101, 0.1515, 0.0101, 0.1515, 0.0101, 0.1515, 0.0005, 0.2209, 0.0005, 0.1515, 0.0005, 0.1515, 0.0101, 0.0785, 0.0101, 0.0785, 0.0101, 0.0785, 0.0005, 0.1515, 0.0005, 0.0785, 0.0005, 0.0785, 0.0101, 0.0031, 0.0101, 0.0031, 0.0101, 0.0031, 0.0005, 0.0785, 0.0005, 0.8903, 0.4773, 0.827, 0.4773, 0.8364, 0.4467, 0.8005, 0.4193, 0.8364, 0.4467, 0.827, 0.4773, 0.8586, 0.3749, 0.8364, 0.4467, 0.8005, 0.4193, 0.8586, 0.3749, 0.8005, 0.4193, 0.7868, 0.3749, 0.8586, 0.3749, 0.7868, 0.3749, 0.8005, 0.3306, 0.8586, 0.3749, 0.8005, 0.3306, 0.8364, 0.3031, 0.8586, 0.3749, 0.8364, 0.3031, 0.8808, 0.3031, 0.8586, 0.3749, 0.8808, 0.3031, 0.9167, 0.3306, 0.8586, 0.3749, 0.9167, 0.3306, 0.9304, 0.3749, 0.8586, 0.3749, 0.9304, 0.3749, 0.9167, 0.4193, 0.8586, 0.3749, 0.9167, 0.4193, 0.8808, 0.4467, 0.8586, 0.3749, 0.8808, 0.4467, 0.8364, 0.4467, 0.827, 0.4773, 0.7758, 0.4382, 0.8005, 0.4193, 0.7868, 0.3749, 0.8005, 0.4193, 0.7758, 0.4382, 0.7758, 0.4382, 0.7562, 0.3749, 0.7868, 0.3749, 0.8005, 0.3306, 0.7868, 0.3749, 0.7562, 0.3749, 0.7562, 0.3749, 0.7758, 0.3116, 0.8005, 0.3306, 0.8364, 0.3031, 0.8005, 0.3306, 0.7758, 0.3116, 0.7758, 0.3116, 0.827, 0.2725, 0.8364, 0.3031, 0.8808, 0.3031, 0.8364, 0.3031, 0.827, 0.2725, 0.827, 0.2725, 0.8903, 0.2725, 0.8808, 0.3031, 0.9167, 0.3306, 0.8808, 0.3031, 0.8903, 0.2725, 0.8903, 0.2725, 0.9415, 0.3116, 0.9167, 0.3306, 0.9304, 0.3749, 0.9167, 0.3306, 0.9415, 0.3116, 0.9415, 0.3116, 0.961, 0.3749, 0.9304, 0.3749, 0.9167, 0.4193, 0.9304, 0.3749, 0.961, 0.3749, 0.961, 0.3749, 0.9415, 0.4382, 0.9167, 0.4193, 0.8808, 0.4467, 0.9167, 0.4193, 0.9415, 0.4382, 0.9415, 0.4382, 0.8903, 0.4773, 0.8808, 0.4467, 0.8364, 0.4467, 0.8808, 0.4467, 0.8903, 0.4773])
me_thermos.materials.append(mat_thermos)
me_thermos.use_remesh_fix_poles = True
me_thermos.use_remesh_preserve_attributes = False
me_thermos.use_mirror_vertex_groups = False
me_thermos.update()
me_thermos.normals_split_custom_set([tuple(v) for v in zip(*[iter([0.001179, 8.421e-05, 1.0, 0.0008286, 2.837e-07, 1.0, 0.001329, 8.883e-05, 1.0, 0.001329, 8.883e-05, 1.0, 0.001716, 0.00033, 1.0, 0.001179, 8.421e-05, 1.0, -0.003103, -1.0, 0.0004768, -0.005492, -1.0, -0.005454, 0.0002972, -0.9999, 0.01207, 0.0002972, -0.9999, 0.01207, 0.001699, -0.9999, 0.01454, -0.003103, -1.0, 0.0004768, 0.001699, -0.9999, 0.01454, 0.0002972, -0.9999, 0.01207, -7.958e-07, -0.9999, 0.01423, -7.958e-07, -0.9999, 0.01423, -1.863e-06, -0.9999, 0.01422, 0.001699, -0.9999, 0.01454, -1.863e-06, -0.9999, 0.01422, -7.958e-07, -0.9999, 0.01423, -0.0001995, -0.9999, 0.01465, -0.0001995, -0.9999, 0.01465, -0.0002015, -0.9999, 0.01486, -1.863e-06, -0.9999, 0.01422, -0.0002015, -0.9999, 0.01486, -0.0001995, -0.9999, 0.01465, -0.0001996, -0.9999, 0.01507, -0.0001996, -0.9999, 0.01507, 1.506e-07, -0.9999, 0.0151, -0.0002015, -0.9999, 0.01486, 0.9885, 0.001201, 0.1515, 0.9887, 0.0011, 0.1497, 0.9387, 0.3062, 0.1586, 0.9883, 0.0002024, 0.1524, 0.9885, 0.0001018, 0.1514, 0.9387, 0.3062, 0.1586, 0.9885, 0.0001018, 0.1514, 0.9885, 0.001201, 0.1515, 0.9387, 0.3062, 0.1586, 0.9885, 0.0001018, 0.1514, 0.9884, -0.0005016, 0.152, 0.9885, 0.001201, 0.1515, 0.9885, 0.0001018, 0.1514, 0.9884, -0.0005939, 0.152, 0.9884, -0.0005016, 0.152, 0.9884, -0.0005939, 0.152, 0.9883, -0.0006592, 0.1526, 0.9884, -0.0005016, 0.152, 0.9884, -0.0005939, 0.152, 0.9882, 0.0001019, 0.1529, 0.9883, -0.0006592, 0.1526, 0.9882, 0.0001019, 0.1529, 0.9882, 0.0001986, 0.1532, 0.9883, -0.0006592, 0.1526, 0.0006964, -0.9879, 0.1553, 0.5809, -0.7986, 0.1575, 0.5274, -0.7263, 0.4408, 0.5274, -0.7263, 0.4408, -0.0003093, -0.8983, 0.4395, 0.0006964, -0.9879, 0.1553, -0.5804, -0.7998, 0.1531, 0.0006964, -0.9879, 0.1553, -0.0003093, -0.8983, 0.4395, -0.0003093, -0.8983, 0.4395, -0.5286, -0.7271, 0.4381, -0.5804, -0.7998, 0.1531, -0.94, -0.3057, 0.1517, -0.5804, -0.7998, 0.1531, -0.5286, -0.7271, 0.4381, -0.5286, -0.7271, 0.4381, -0.8553, -0.2778, 0.4373, -0.94, -0.3057, 0.1517, -0.94, 0.3056, 0.1517, -0.94, -0.3057, 0.1517, -0.8553, -0.2778, 0.4373, -0.8553, -0.2778, 0.4373, -0.8554, 0.2778, 0.4373, -0.94, 0.3056, 0.1517, -0.5804, 0.7998, 0.153, -0.94, 0.3056, 0.1517, -0.8554, 0.2778, 0.4373, -0.8554, 0.2778, 0.4373, -0.5286, 0.7271, 0.4381, -0.5804, 0.7998, 0.153, 0.0007013, 0.9879, 0.1552, -0.5804, 0.7998, 0.153, -0.5286, 0.7271, 0.4381, -0.5286, 0.7271, 0.4381, -0.000287, 0.8982, 0.4397, 0.0007013, 0.9879, 0.1552, 0.5809, 0.7986, 0.1574, 0.0007013, 0.9879, 0.1552, -0.000287, 0.8982, 0.4397, -0.000287, 0.8982, 0.4397, 0.5274, 0.7263, 0.4408, 0.5809, 0.7986, 0.1574, 0.9387, 0.3062, 0.1586, 0.5809, 0.7986, 0.1574, 0.5274, 0.7263, 0.4408, 0.5274, 0.7263, 0.4408, 0.8532, 0.2774, 0.4418, 0.9387, 0.3062, 0.1586, 0.9883, 0.0002024, 0.1524, 0.9387, 0.3062, 0.1586, 0.8532, 0.2774, 0.4418, 0.9884, -0.0002987, 0.1519, 0.9883, 0.0002024, 0.1524, 0.8532, 0.2774, 0.4418, 0.5809, -0.7986, 0.1575, 0.9387, -0.3061, 0.1588, 0.8532, -0.2774, 0.4417, 0.8532, -0.2774, 0.4417, 0.5274, -0.7263, 0.4408, 0.5809, -0.7986, 0.1575, 0.5274, -0.7263, 0.4408, 0.8532, -0.2774, 0.4417, 0.4576, -0.1488, 0.8766, 0.4576, -0.1488, 0.8766, 0.2828, -0.3896, 0.8765, 0.5274, -0.7263, 0.4408, -0.0003093, -0.8983, 0.4395, 0.5274, -0.7263, 0.4408, 0.2828, -0.3896, 0.8765, 0.2828, -0.3896, 0.8765, -0.0002064, -0.4819, 0.8762, -0.0003093, -0.8983, 0.4395, -0.5286, -0.7271, 0.4381, -0.0003093, -0.8983, 0.4395, -0.0002064, -0.4819, 0.8762, -0.0002064, -0.4819, 0.8762, -0.2836, -0.3901, 0.876, -0.5286, -0.7271, 0.4381, -0.8553, -0.2778, 0.4373, -0.5286, -0.7271, 0.4381, -0.2836, -0.3901, 0.876, -0.2836, -0.3901, 0.876, -0.459, -0.1491, 0.8759, -0.8553, -0.2778, 0.4373, -0.8554, 0.2778, 0.4373, -0.8553, -0.2778, 0.4373, -0.459, -0.1491, 0.8759, -0.459, -0.1491, 0.8759, -0.459, 0.1491, 0.8758, -0.8554, 0.2778, 0.4373, -0.5286, 0.7271, 0.4381, -0.8554, 0.2778, 0.4373, -0.459, 0.1491, 0.8758, -0.459, 0.1491, 0.8758, -0.2836, 0.3901, 0.876, -0.5286, 0.7271, 0.4381, -0.000287, 0.8982, 0.4397, -0.5286, 0.7271, 0.4381, -0.2836, 0.3901, 0.876, -0.2836, 0.3901, 0.876, -0.0002146, 0.4817, 0.8763, -0.000287, 0.8982, 0.4397, 0.5274, 0.7263, 0.4408, -0.000287, 0.8982, 0.4397, -0.0002146, 0.4817, 0.8763, -0.0002146, 0.4817, 0.8763, 0.2828, 0.3896, 0.8765, 0.5274, 0.7263, 0.4408, 0.8532, 0.2774, 0.4418, 0.5274, 0.7263, 0.4408, 0.2828, 0.3896, 0.8765, 0.2828, 0.3896, 0.8765, 0.4576, 0.1489, 0.8766, 0.8532, 0.2774, 0.4418, 0.8532, -0.2774, 0.4417, 0.8532, 0.2774, 0.4418, 0.4576, 0.1489, 0.8766, 0.4576, 0.1489, 0.8766, 0.4576, -0.1488, 0.8766, 0.8532, -0.2774, 0.4417, 0.9884, -0.0002987, 0.1519, 0.8532, 0.2774, 0.4418, 0.8532, -0.2774, 0.4417, 0.9387, -0.3061, 0.1588, 0.9884, -0.0002987, 0.1519, 0.8532, -0.2774, 0.4417, 0.9387, -0.3061, 0.1588, 0.9884, -0.0005939, 0.152, 0.9884, -0.0002987, 0.1519, 0.9387, -0.3061, 0.1588, 0.9883, -0.001602, 0.1523, 0.9884, -0.0005939, 0.152, 0.9883, -0.001602, 0.1523, 0.9882, 0.0001019, 0.1529, 0.9884, -0.0005939, 0.152, 0.9387, -0.3061, 0.1588, 0.9887, -0.0011, 0.1497, 0.9883, -0.001602, 0.1523, 0.0022, -6.879e-05, 1.0, 0.002411, 7.099e-08, 1.0, -0.1065, -0.0007071, 0.9943, -0.1065, -0.0007071, 0.9943, -0.1066, -0.0005027, 0.9943, 0.0022, -6.879e-05, 1.0, -0.1066, -0.0005027, 0.9943, -0.1065, -0.0007071, 0.9943, -0.4372, 0.0008578, 0.8994, -0.4372, 0.0008578, 0.8994, -0.439, -0.0003899, 0.8985, -0.1066, -0.0005027, 0.9943, -0.439, -0.0003899, 0.8985, -0.4372, 0.0008578, 0.8994, -0.8559, 0.001287, 0.5171, -0.8559, 0.001287, 0.5171, -0.8589, -0.0004889, 0.5122, -0.439, -0.0003899, 0.8985, 0.01408, -0.9999, -0.0005036, 0.009998, -0.9999, 0.00353, -0.001601, -0.9998, 0.01834, 0.01408, -0.9999, -0.0005036, 0.01171, -0.9998, -0.01669, 0.009998, -0.9999, 0.00353, 0.01408, -0.9999, -0.0005036, 0.0118, -0.9998, -0.0143, 0.01171, -0.9998, -0.01669, 0.0118, -0.9998, -0.0143, 0.001398, -0.9993, -0.03822, 0.01171, -0.9998, -0.01669, 0.001398, -0.9993, -0.03822, -9.998e-05, -0.9991, -0.04206, 0.01171, -0.9998, -0.01669, 0.001398, -0.9993, -0.03822, -0.0001992, -0.9991, -0.04187, -9.998e-05, -0.9991, -0.04206, 0.7559, -0.001154, 0.6547, 0.7559, -4.999e-06, 0.6547, 0.9685, -1.694e-06, 0.2489, 0.9685, -1.694e-06, 0.2489, 0.9685, -0.0007203, 0.249, 0.7559, -0.001154, 0.6547, 0.9881, -1.778e-07, 0.1538, 0.9685, -1.694e-06, 0.2489, 0.9881, -5.867e-07, 0.1538, 0.9881, -1.778e-07, 0.1538, 0.9881, 0.0002661, 0.1538, 0.9685, -1.694e-06, 0.2489, 0.9881, 0.0002661, 0.1538, 0.9685, -0.0007203, 0.249, 0.9685, -1.694e-06, 0.2489, 0.9881, 0.0002661, 0.1538, 0.9881, -1.608e-06, 0.1538, 0.9685, -0.0007203, 0.249, -0.000314, 0.0005786, 1.0, -0.0008256, 0.001527, 1.0, -0.0001735, 0.0002584, 1.0, -0.0001735, 0.0002584, 1.0, 0.0, 0.0, 1.0, -0.000314, 0.0005786, 1.0, -0.0003155, -0.0005786, 1.0, 0.0, 0.0, 1.0, -0.0001692, -0.0002616, 1.0, -0.0001692, -0.0002616, 1.0, -0.0007578, -0.001403, 1.0, -0.0003155, -0.0005786, 1.0, 0.0, 0.0, -1.0, 0.0, 0.0, -1.0, 0.0, 0.0, -1.0, 0.0, 0.0, -1.0, 0.0, 0.0, -1.0, 0.0, 0.0, -1.0, -0.8589, -0.0004889, 0.5122, -0.8559, 0.001287, 0.5171, -0.9799, -0.0006006, 0.1995, -0.9799, -0.0006006, 0.1995, -0.9799, -0.0005991, 0.1994, -0.8589, -0.0004889, 0.5122, -0.9799, 0.0005984, 0.1995, -0.8559, 0.0004975, 0.5171, -0.8589, -0.0008736, 0.5122, -0.8589, -0.0008736, 0.5122, -0.9799, 0.000598, 0.1994, -0.9799, 0.0005984, 0.1995, -0.1066, 0.0004004, 0.9943, 0.002475, -0.000424, 1.0, 0.002187, -0.0002259, 1.0, 0.002187, -0.0002259, 1.0, -0.1067, 0.0007491, 0.9943, -0.1066, 0.0004004, 0.9943, -0.4372, 0.0004995, 0.8994, -0.1066, 0.0004004, 0.9943, -0.1067, 0.0007491, 0.9943, -0.1067, 0.0007491, 0.9943, -0.439, -0.0007047, 0.8985, -0.4372, 0.0004995, 0.8994, -0.8559, 0.0004975, 0.5171, -0.4372, 0.0004995, 0.8994, -0.439, -0.0007047, 0.8985, -0.439, -0.0007047, 0.8985, -0.8589, -0.0008736, 0.5122, -0.8559, 0.0004975, 0.5171, 2.381e-07, -0.9999, -0.01421, -0.0001135, -0.9999, -0.01397, 5.729e-06, -0.9999, -0.01375, 5.729e-06, -0.9999, -0.01375, 0.000101, -0.9999, -0.01375, 2.381e-07, -0.9999, -0.01421, 2.381e-07, -0.9999, -0.01421, 0.000101, -0.9999, -0.01375, -0.0003001, -0.9999, -0.01528, 2.381e-07, -0.9999, -0.01421, -0.0003001, -0.9999, -0.01528, -0.0005997, -0.9999, -0.01505, -0.0003001, -0.9999, -0.01528, -0.0006999, -0.9999, -0.01508, -0.0005997, -0.9999, -0.01505, 0.9508, 0.3094, -0.01293, 0.9508, -0.3094, -0.01292, 0.9505, -0.3088, -0.03419, 0.9505, -0.3088, -0.03419, 0.9505, 0.3088, -0.03421, 0.9508, 0.3094, -0.01293, 0.5868, 0.8096, -0.01553, 0.9508, 0.3094, -0.01293, 0.9505, 0.3088, -0.03421, 0.9505, 0.3088, -0.03421, 0.5874, 0.8085, -0.03686, 0.5868, 0.8096, -0.01553, -0.001407, 0.9998, -0.0197, 0.5868, 0.8096, -0.01553, 0.5874, 0.8085, -0.03686, 0.5874, 0.8085, -0.03686, 7.08e-06, 0.9992, -0.04111, -0.001407, 0.9998, -0.0197, -0.5885, 0.8081, -0.024, -0.001407, 0.9998, -0.0197, 7.08e-06, 0.9992, -0.04111, 7.08e-06, 0.9992, -0.04111, -0.5872, 0.8082, -0.04536, -0.5885, 0.8081, -0.024, -0.9509, 0.3085, -0.0266, -0.5885, 0.8081, -0.024, -0.5872, 0.8082, -0.04536, -0.5872, 0.8082, -0.04536, -0.95, 0.3087, -0.04788, -0.9509, 0.3085, -0.0266, -0.9509, -0.3085, -0.02659, -0.9509, 0.3085, -0.0266, -0.95, 0.3087, -0.04788, -0.95, 0.3087, -0.04788, -0.95, -0.3087, -0.04793, -0.9509, -0.3085, -0.02659, -0.5885, -0.8081, -0.02387, -0.9509, -0.3085, -0.02659, -0.95, -0.3087, -0.04793, -0.95, -0.3087, -0.04793, -0.5872, -0.8082, -0.04533, -0.5885, -0.8081, -0.02387, -0.5855, 0.8079, -0.06701, -0.5872, 0.8082, -0.04536, 7.08e-06, 0.9992, -0.04111, 7.08e-06, 0.9992, -0.04111, 0.001492, 0.998, -0.06279, -0.5855, 0.8079, -0.06701, 0.001492, 0.998, -0.06279, 7.08e-06, 0.9992, -0.04111, 0.5874, 0.8085, -0.03686, 0.5874, 0.8085, -0.03686, 0.5877, 0.8069, -0.05849, 0.001492, 0.998, -0.06279, 0.5877, 0.8069, -0.05849, 0.5874, 0.8085, -0.03686, 0.9505, 0.3088, -0.03421, 0.9505, 0.3088, -0.03421, 0.9497, 0.3081, -0.05591, 0.5877, 0.8069, -0.05849, 0.9497, 0.3081, -0.05591, 0.9505, 0.3088, -0.03421, 0.9505, -0.3088, -0.03419, 0.9505, -0.3088, -0.03419, 0.9497, -0.3081, -0.0559, 0.9497, 0.3081, -0.05591, -0.00139, -0.9998, -0.01968, -0.5885, -0.8081, -0.02387, -0.5872, -0.8082, -0.04533, -0.5872, -0.8082, -0.04533, -7.622e-06, -0.9992, -0.04102, -0.00139, -0.9998, -0.01968, 0.5868, -0.8096, -0.01545, -0.00139, -0.9998, -0.01968, -7.622e-06, -0.9992, -0.04102, -7.622e-06, -0.9992, -0.04102, 0.5874, -0.8085, -0.03683, 0.5868, -0.8096, -0.01545, 0.9508, -0.3094, -0.01292, 0.5868, -0.8096, -0.01545, 0.5874, -0.8085, -0.03683, 0.5874, -0.8085, -0.03683, 0.9505, -0.3088, -0.03419, 0.9508, -0.3094, -0.01292, 0.9497, -0.3081, -0.0559, 0.9505, -0.3088, -0.03419, 0.5874, -0.8085, -0.03683, 0.5874, -0.8085, -0.03683, 0.5877, -0.8069, -0.05851, 0.9497, -0.3081, -0.0559, 0.5877, -0.8069, -0.05851, 0.5874, -0.8085, -0.03683, -7.622e-06, -0.9992, -0.04102, -7.622e-06, -0.9992, -0.04102, 0.001507, -0.998, -0.06273, 0.5877, -0.8069, -0.05851, 0.001507, -0.998, -0.06273, -7.622e-06, -0.9992, -0.04102, -0.5872, -0.8082, -0.04533, -0.5872, -0.8082, -0.04533, -0.5855, -0.8079, -0.06702, 0.001507, -0.998, -0.06273, -0.5855, -0.8079, -0.06702, -0.5872, -0.8082, -0.04533, -0.95, -0.3087, -0.04793, -0.95, -0.3087, -0.04793, -0.9486, -0.3087, -0.0696, -0.5855, -0.8079, -0.06702, -0.9486, -0.3087, -0.0696, -0.95, -0.3087, -0.04793, -0.95, 0.3087, -0.04788, -0.95, 0.3087, -0.04788, -0.9486, 0.3087, -0.06956, -0.9486, -0.3087, -0.0696, -0.9486, 0.3087, -0.06956, -0.95, 0.3087, -0.04788, -0.5872, 0.8082, -0.04536, -0.5872, 0.8082, -0.04536, -0.5855, 0.8079, -0.06701, -0.9486, 0.3087, -0.06956, -0.0006006, 0.9999, -0.01369, -0.000793, 0.9999, -0.01386, -0.0002002, 0.9999, -0.01371, -0.0002002, 0.9999, -0.01371, -8.242e-08, 0.9999, -0.01345, -0.0006006, 0.9999, -0.01369, -0.0002002, 0.9999, -0.01371, -0.0002005, 0.9999, -0.01424, -8.242e-08, 0.9999, -0.01345, -0.0002002, 0.9999, -0.01371, -0.0002991, 0.9999, -0.01447, -0.0002005, 0.9999, -0.01424, -0.0002991, 0.9999, -0.01447, -0.0002989, 0.9999, -0.01448, -0.0002005, 0.9999, -0.01424, -9.99e-05, 0.9991, -0.04204, -0.0002017, 0.9991, -0.04204, 0.0014, 0.9993, -0.0383, 0.01176, 0.9998, -0.0166, -9.99e-05, 0.9991, -0.04204, 0.0014, 0.9993, -0.0383, 0.01176, 0.9998, -0.0166, 0.0014, 0.9993, -0.0383, 0.01179, 0.9998, -0.01434, 0.01419, 0.9999, -0.0003944, 0.01176, 0.9998, -0.0166, 0.01179, 0.9998, -0.01434, 0.01419, 0.9999, -0.0003944, 0.01041, 0.9999, 0.003523, 0.01176, 0.9998, -0.0166, 0.01419, 0.9999, -0.0003944, -0.0009998, 0.9998, 0.01804, 0.01041, 0.9999, 0.003523, 0.2148, -0.2881, 0.9332, 0.3331, -0.1076, 0.9367, 0.3327, -0.1092, 0.9367, 0.3327, -0.1092, 0.9367, 0.2055, -0.296, 0.9328, 0.2148, -0.2881, 0.9332, 0.007403, -0.3815, 0.9243, 0.2148, -0.2881, 0.9332, 0.2055, -0.296, 0.9328, 0.2055, -0.296, 0.9328, -0.0128, -0.3838, 0.9233, 0.007403, -0.3815, 0.9243, -0.2352, -0.3374, 0.9115, 0.007403, -0.3815, 0.9243, -0.0128, -0.3838, 0.9233, -0.0128, -0.3838, 0.9233, -0.2545, -0.3265, 0.9103, -0.2352, -0.3374, 0.9115, -0.4142, -0.14, 0.8993, -0.2352, -0.3374, 0.9115, -0.2545, -0.3265, 0.9103, -0.2545, -0.3265, 0.9103, -0.4194, -0.1271, 0.8989, -0.4142, -0.14, 0.8993, -0.4235, 0.1386, 0.8952, -0.4142, -0.14, 0.8993, -0.4194, -0.1271, 0.8989, -0.4194, -0.1271, 0.8989, -0.4243, 0.1362, 0.8952, -0.4235, 0.1386, 0.8952, -0.2481, 0.3524, 0.9024, -0.4235, 0.1386, 0.8952, -0.4243, 0.1362, 0.8952, -0.4243, 0.1362, 0.8952, -0.263, 0.3434, 0.9016, -0.2481, 0.3524, 0.9024, 0.008206, 0.4024, 0.9154, -0.2481, 0.3524, 0.9024, -0.263, 0.3434, 0.9016, -0.263, 0.3434, 0.9016, -0.01421, 0.405, 0.9142, 0.008206, 0.4024, 0.9154, 0.2252, 0.2986, 0.9274, 0.008206, 0.4024, 0.9154, -0.01421, 0.405, 0.9142, -0.01421, 0.405, 0.9142, 0.2116, 0.311, 0.9266, 0.2252, 0.2986, 0.9274, 0.3389, 0.1066, 0.9348, 0.2252, 0.2986, 0.9274, 0.2116, 0.311, 0.9266, 0.2116, 0.311, 0.9266, 0.3365, 0.1155, 0.9346, 0.3389, 0.1066, 0.9348, 0.3331, -0.1076, 0.9367, 0.3389, 0.1066, 0.9348, 0.3365, 0.1155, 0.9346, 0.3365, 0.1155, 0.9346, 0.3327, -0.1092, 0.9367, 0.3331, -0.1076, 0.9367, 0.2856, -0.3879, -0.8763, 0.4628, -0.1491, -0.8738, 0.4622, -0.1509, -0.8738, 0.4622, -0.1509, -0.8738, 0.2816, -0.3907, -0.8764, 0.2856, -0.3879, -0.8763, 0.003696, -0.4745, -0.8802, 0.2856, -0.3879, -0.8763, 0.2816, -0.3907, -0.8764, 0.2816, -0.3907, -0.8764, -0.0022, -0.4744, -0.8803, 0.003696, -0.4745, -0.8802, -0.2724, -0.3798, -0.884, 0.003696, -0.4745, -0.8802, -0.0022, -0.4744, -0.8803, -0.0022, -0.4744, -0.8803, -0.2761, -0.3771, -0.8841, -0.2724, -0.3798, -0.884, -0.4401, -0.1441, -0.8863, -0.2724, -0.3798, -0.884, -0.2761, -0.3771, -0.8841, -0.2761, -0.3771, -0.8841, -0.4406, -0.1425, -0.8863, -0.4401, -0.1441, -0.8863, -0.4401, 0.1441, -0.8863, -0.4401, -0.1441, -0.8863, -0.4406, -0.1425, -0.8863, -0.4406, -0.1425, -0.8863, -0.4406, 0.1425, -0.8863, -0.4401, 0.1441, -0.8863, -0.2724, 0.3798, -0.884, -0.4401, 0.1441, -0.8863, -0.4406, 0.1425, -0.8863, -0.4406, 0.1425, -0.8863, -0.2761, 0.3771, -0.8841, -0.2724, 0.3798, -0.884, 0.003603, 0.4745, -0.8802, -0.2724, 0.3798, -0.884, -0.2761, 0.3771, -0.8841, -0.2761, 0.3771, -0.8841, -0.002204, 0.4743, -0.8803, 0.003603, 0.4745, -0.8802, 0.2856, 0.3879, -0.8763, 0.003603, 0.4745, -0.8802, -0.002204, 0.4743, -0.8803, -0.002204, 0.4743, -0.8803, 0.2816, 0.3907, -0.8764, 0.2856, 0.3879, -0.8763, 0.4628, 0.1491, -0.8738, 0.2856, 0.3879, -0.8763, 0.2816, 0.3907, -0.8764, 0.2816, 0.3907, -0.8764, 0.4622, 0.1509, -0.8738, 0.4628, 0.1491, -0.8738, 0.4628, -0.1491, -0.8738, 0.4628, 0.1491, -0.8738, 0.4622, 0.1509, -0.8738, 0.4622, 0.1509, -0.8738, 0.4622, -0.1509, -0.8738, 0.4628, -0.1491, -0.8738, 0.2788, 0.0902, 0.9561, 0.2788, -0.0902, 0.9561, 0.2786, -0.0908, 0.9561, 0.2786, -0.0908, 0.9561, 0.2786, 0.0908, 0.9561, 0.2788, 0.0902, 0.9561, 0.1721, 0.2351, 0.9566, 0.2788, 0.0902, 0.9561, 0.2786, 0.0908, 0.9561, 0.2786, 0.0908, 0.9561, 0.1708, 0.2361, 0.9566, 0.1721, 0.2351, 0.9566, 0.001299, 0.2888, 0.9574, 0.1721, 0.2351, 0.9566, 0.1708, 0.2361, 0.9566, 0.1708, 0.2361, 0.9566, -0.000704, 0.2888, 0.9574, 0.001299, 0.2888, 0.9574, -0.1674, 0.2321, 0.9582, 0.001299, 0.2888, 0.9574, -0.000704, 0.2888, 0.9574, -0.000704, 0.2888, 0.9574, -0.1687, 0.2312, 0.9582, -0.1674, 0.2321, 0.9582, -0.2706, 0.0883, 0.9586, -0.1674, 0.2321, 0.9582, -0.1687, 0.2312, 0.9582, -0.1687, 0.2312, 0.9582, -0.2707, 0.0877, 0.9587, -0.2706, 0.0883, 0.9586, -0.2706, -0.08831, 0.9586, -0.2706, 0.0883, 0.9586, -0.2707, 0.0877, 0.9587, -0.2707, 0.0877, 0.9587, -0.2707, -0.0877, 0.9587, -0.2706, -0.08831, 0.9586, -0.1674, -0.2321, 0.9582, -0.2706, -0.08831, 0.9586, -0.2707, -0.0877, 0.9587, -0.2707, -0.0877, 0.9587, -0.1687, -0.2312, 0.9582, -0.1674, -0.2321, 0.9582, 0.001298, -0.2888, 0.9574, -0.1674, -0.2321, 0.9582, -0.1687, -0.2312, 0.9582, -0.1687, -0.2312, 0.9582, -0.000702, -0.2887, 0.9574, 0.001298, -0.2888, 0.9574, 0.1721, -0.2351, 0.9566, 0.001298, -0.2888, 0.9574, -0.000702, -0.2887, 0.9574, -0.000702, -0.2887, 0.9574, 0.1708, -0.2361, 0.9566, 0.1721, -0.2351, 0.9566, 0.2788, -0.0902, 0.9561, 0.1721, -0.2351, 0.9566, 0.1708, -0.2361, 0.9566, 0.1708, -0.2361, 0.9566, 0.2786, -0.0908, 0.9561, 0.2788, -0.0902, 0.9561, 0.1761, -0.2402, -0.9546, 0.2854, -0.0922, -0.954, 0.2851, -0.0929, -0.954, 0.2851, -0.0929, -0.954, 0.1744, -0.2413, -0.9546, 0.1761, -0.2402, -0.9546, 0.001596, -0.2945, -0.9557, 0.1761, -0.2402, -0.9546, 0.1744, -0.2413, -0.9546, 0.1744, -0.2413, -0.9546, -0.0008999, -0.2944, -0.9557, 0.001596, -0.2945, -0.9557, -0.1702, -0.2364, -0.9566, 0.001596, -0.2945, -0.9557, -0.0008999, -0.2944, -0.9557, -0.0008999, -0.2944, -0.9557, -0.1717, -0.2352, -0.9567, -0.1702, -0.2364, -0.9566, -0.2749, -0.0898, -0.9573, -0.1702, -0.2364, -0.9566, -0.1717, -0.2352, -0.9567, -0.1717, -0.2352, -0.9567, -0.2752, -0.0891, -0.9572, -0.2749, -0.0898, -0.9573, -0.2749, 0.08979, -0.9573, -0.2749, -0.0898, -0.9573, -0.2752, -0.0891, -0.9572, -0.2752, -0.0891, -0.9572, -0.2752, 0.0891, -0.9573, -0.2749, 0.08979, -0.9573, -0.1702, 0.2364, -0.9566, -0.2749, 0.08979, -0.9573, -0.2752, 0.0891, -0.9573, -0.2752, 0.0891, -0.9573, -0.1717, 0.2352, -0.9567, -0.1702, 0.2364, -0.9566, 0.001601, 0.2945, -0.9556, -0.1702, 0.2364, -0.9566, -0.1717, 0.2352, -0.9567, -0.1717, 0.2352, -0.9567, -0.000902, 0.2944, -0.9557, 0.001601, 0.2945, -0.9556, 0.1761, 0.2402, -0.9546, 0.001601, 0.2945, -0.9556, -0.000902, 0.2944, -0.9557, -0.000902, 0.2944, -0.9557, 0.1744, 0.2413, -0.9546, 0.1761, 0.2402, -0.9546, 0.2854, 0.09219, -0.954, 0.1761, 0.2402, -0.9546, 0.1744, 0.2413, -0.9546, 0.1744, 0.2413, -0.9546, 0.2851, 0.09289, -0.954, 0.2854, 0.09219, -0.954, 0.2854, -0.0922, -0.954, 0.2854, 0.09219, -0.954, 0.2851, 0.09289, -0.954, 0.2851, 0.09289, -0.954, 0.2851, -0.0929, -0.954, 0.2854, -0.0922, -0.954, 0.9436, 0.3069, 0.1246, 0.9436, -0.3069, 0.1246, 0.9437, -0.3064, 0.1246, 0.9437, -0.3064, 0.1246, 0.9437, 0.3063, 0.1246, 0.9436, 0.3069, 0.1246, 0.5827, 0.8033, 0.1229, 0.9436, 0.3069, 0.1246, 0.9437, 0.3063, 0.1246, 0.9437, 0.3063, 0.1246, 0.5839, 0.8025, 0.1229, 0.5827, 0.8033, 0.1229, -0.000897, 0.9927, 0.1202, 0.5827, 0.8033, 0.1229, 0.5839, 0.8025, 0.1229, 0.5839, 0.8025, 0.1229, 0.000904, 0.9927, 0.1202, -0.000897, 0.9927, 0.1202, -0.5843, 0.803, 0.1176, -0.000897, 0.9927, 0.1202, 0.000904, 0.9927, 0.1202, 0.000904, 0.9927, 0.1202, -0.5831, 0.8038, 0.1176, -0.5843, 0.803, 0.1176, -0.9447, 0.3067, 0.1159, -0.5843, 0.803, 0.1176, -0.5831, 0.8038, 0.1176, -0.5831, 0.8038, 0.1176, -0.9446, 0.3072, 0.1159, -0.9447, 0.3067, 0.1159, -0.9447, -0.3067, 0.116, -0.9447, 0.3067, 0.1159, -0.9446, 0.3072, 0.1159, -0.9446, 0.3072, 0.1159, -0.9446, -0.3072, 0.116, -0.9447, -0.3067, 0.116, -0.5843, -0.803, 0.1176, -0.9447, -0.3067, 0.116, -0.9446, -0.3072, 0.116, -0.9446, -0.3072, 0.116, -0.5831, -0.8038, 0.1176, -0.5843, -0.803, 0.1176, -0.0009031, -0.9927, 0.1203, -0.5843, -0.803, 0.1176, -0.5831, -0.8038, 0.1176, -0.5831, -0.8038, 0.1176, 0.000894, -0.9927, 0.1203, -0.0009031, -0.9927, 0.1203, 0.5827, -0.8033, 0.123, -0.0009031, -0.9927, 0.1203, 0.000894, -0.9927, 0.1203, 0.000894, -0.9927, 0.1203, 0.5839, -0.8025, 0.123, 0.5827, -0.8033, 0.123, 0.9436, -0.3069, 0.1246, 0.5827, -0.8033, 0.123, 0.5839, -0.8025, 0.123, 0.5839, -0.8025, 0.123, 0.9437, -0.3064, 0.1246, 0.9436, -0.3069, 0.1246, 0.944, 0.307, 0.1212, 0.944, -0.307, 0.1212, 0.9441, -0.3065, 0.1212, 0.9441, -0.3065, 0.1212, 0.9441, 0.3065, 0.1212, 0.944, 0.307, 0.1212, 0.5829, 0.8037, 0.1194, 0.944, 0.307, 0.1212, 0.9441, 0.3065, 0.1212, 0.9441, 0.3065, 0.1212, 0.5842, 0.8028, 0.1195, 0.5829, 0.8037, 0.1194, -0.0009959, 0.9932, 0.1166, 0.5829, 0.8037, 0.1194, 0.5842, 0.8028, 0.1195, 0.5842, 0.8028, 0.1195, 0.0008983, 0.9932, 0.1166, -0.0009959, 0.9932, 0.1166, -0.5846, 0.8033, 0.1139, -0.0009959, 0.9932, 0.1166, 0.0008983, 0.9932, 0.1166, 0.0008983, 0.9932, 0.1166, -0.5834, 0.8042, 0.1139, -0.5846, 0.8033, 0.1139, -0.9451, 0.3068, 0.1121, -0.5846, 0.8033, 0.1139, -0.5834, 0.8042, 0.1139, -0.5834, 0.8042, 0.1139, -0.945, 0.3073, 0.1121, -0.9451, 0.3068, 0.1121, -0.9451, -0.3068, 0.1122, -0.9451, 0.3068, 0.1121, -0.945, 0.3073, 0.1121, -0.945, 0.3073, 0.1121, -0.945, -0.3073, 0.1122, -0.9451, -0.3068, 0.1122, -0.5846, -0.8033, 0.1139, -0.9451, -0.3068, 0.1122, -0.945, -0.3073, 0.1122, -0.945, -0.3073, 0.1122, -0.5834, -0.8042, 0.1139, -0.5846, -0.8033, 0.1139, -0.001001, -0.9932, 0.1167, -0.5846, -0.8033, 0.1139, -0.5834, -0.8042, 0.1139, -0.5834, -0.8042, 0.1139, 0.0009016, -0.9932, 0.1167, -0.001001, -0.9932, 0.1167, 0.5829, -0.8037, 0.1195, -0.001001, -0.9932, 0.1167, 0.0009016, -0.9932, 0.1167, 0.0009016, -0.9932, 0.1167, 0.5842, -0.8028, 0.1195, 0.5829, -0.8037, 0.1195, 0.944, -0.307, 0.1212, 0.5829, -0.8037, 0.1195, 0.5842, -0.8028, 0.1195, 0.5842, -0.8028, 0.1195, 0.9441, -0.3065, 0.1212, 0.944, -0.307, 0.1212, 0.9494, 0.309, -0.05552, 0.9495, -0.309, -0.0554, 0.9497, -0.3081, -0.0554, 0.9497, -0.3081, -0.0554, 0.9497, 0.3081, -0.05552, 0.9494, 0.309, -0.05552, 0.5859, 0.8083, -0.0581, 0.9494, 0.309, -0.05552, 0.9497, 0.3081, -0.05552, 0.9497, 0.3081, -0.05552, 0.5877, 0.807, -0.05811, 0.5859, 0.8083, -0.0581, -0.001404, 0.9981, -0.0624, 0.5859, 0.8083, -0.0581, 0.5877, 0.807, -0.05811, 0.5877, 0.807, -0.05811, 0.001499, 0.9981, -0.0624, -0.001404, 0.9981, -0.0624, -0.5874, 0.8066, -0.06672, -0.001404, 0.9981, -0.0624, 0.001499, 0.9981, -0.0624, 0.001499, 0.9981, -0.0624, -0.5855, 0.8079, -0.06671, -0.5874, 0.8066, -0.06672, -0.9489, 0.3079, -0.06935, -0.5874, 0.8066, -0.06672, -0.5855, 0.8079, -0.06671, -0.5855, 0.8079, -0.06671, -0.9486, 0.3087, -0.0693, -0.9489, 0.3079, -0.06935, -0.9489, -0.3079, -0.0693, -0.9489, 0.3079, -0.06935, -0.9486, 0.3087, -0.0693, -0.9486, 0.3087, -0.0693, -0.9486, -0.3087, -0.0693, -0.9489, -0.3079, -0.0693, -0.5874, -0.8065, -0.0666, -0.9489, -0.3079, -0.0693, -0.9486, -0.3087, -0.0693, -0.9486, -0.3087, -0.0693, -0.5855, -0.8079, -0.06659, -0.5874, -0.8065, -0.0666, -0.001396, -0.9981, -0.06229, -0.5874, -0.8065, -0.0666, -0.5855, -0.8079, -0.06659, -0.5855, -0.8079, -0.06659, 0.0015, -0.9981, -0.06233, -0.001396, -0.9981, -0.06229, 0.5859, -0.8083, -0.05809, -0.001396, -0.9981, -0.06229, 0.0015, -0.9981, -0.06233, 0.0015, -0.9981, -0.06233, 0.5877, -0.807, -0.05815, 0.5859, -0.8083, -0.05809, 0.9495, -0.309, -0.0554, 0.5859, -0.8083, -0.05809, 0.5877, -0.807, -0.05815, 0.5877, -0.807, -0.05815, 0.9497, -0.3081, -0.0554, 0.9495, -0.309, -0.0554, 0.4214, -0.1392, 0.8961, 0.4204, 0.1371, 0.8969, 0.422, 0.1359, 0.8963, 0.4214, -0.1392, 0.8961, 0.422, 0.1359, 0.8963, 0.5598, 0.004401, 0.8286, 0.4214, -0.1392, 0.8961, 0.5598, 0.004401, 0.8286, 0.4881, -0.000195, 0.8728, 0.4214, -0.1392, 0.8961, 0.4881, -0.000195, 0.8728, 0.4201, -0.1382, 0.8969, 0.257, -0.3559, 0.8985, 0.4214, -0.1392, 0.8961, 0.4201, -0.1382, 0.8969, 0.4201, -0.1382, 0.8969, 0.2598, -0.3539, 0.8985, 0.257, -0.3559, 0.8985, -0.001498, -0.4338, 0.901, 0.257, -0.3559, 0.8985, 0.2598, -0.3539, 0.8985, 0.2598, -0.3539, 0.8985, 0.002601, -0.4339, 0.901, -0.001498, -0.4338, 0.901, -0.253, -0.3461, 0.9034, -0.001498, -0.4338, 0.901, 0.002601, -0.4339, 0.901, 0.002601, -0.4339, 0.901, -0.2504, -0.3481, 0.9034, -0.253, -0.3461, 0.9034, -0.405, -0.1311, 0.9049, -0.253, -0.3461, 0.9034, -0.2504, -0.3481, 0.9034, -0.2504, -0.3481, 0.9034, -0.4046, -0.1323, 0.9049, -0.405, -0.1311, 0.9049, -0.405, 0.1311, 0.9049, -0.405, -0.1311, 0.9049, -0.4046, -0.1323, 0.9049, -0.4046, -0.1323, 0.9049, -0.4046, 0.1323, 0.9049, -0.405, 0.1311, 0.9049, -0.253, 0.3462, 0.9034, -0.405, 0.1311, 0.9049, -0.4046, 0.1323, 0.9049, -0.4046, 0.1323, 0.9049, -0.2504, 0.3481, 0.9034, -0.253, 0.3462, 0.9034, -0.001498, 0.4338, 0.901, -0.253, 0.3462, 0.9034, -0.2504, 0.3481, 0.9034, -0.2504, 0.3481, 0.9034, 0.002593, 0.4339, 0.901, -0.001498, 0.4338, 0.901, 0.257, 0.3559, 0.8985, -0.001498, 0.4338, 0.901, 0.002593, 0.4339, 0.901, 0.002593, 0.4339, 0.901, 0.2598, 0.3539, 0.8985, 0.257, 0.3559, 0.8985, 0.4204, 0.1371, 0.8969, 0.257, 0.3559, 0.8985, 0.2598, 0.3539, 0.8985, 0.2598, 0.3539, 0.8985, 0.422, 0.1359, 0.8963, 0.4204, 0.1371, 0.8969, -0.7542, 5.232e-06, -0.6566, -0.7541, 0.001539, -0.6567, -0.9543, 0.0008712, -0.2989, -0.9543, 0.0008712, -0.2989, -0.9543, -1.763e-05, -0.2988, -0.7542, 5.232e-06, -0.6566, -0.9543, -1.763e-05, -0.2988, -0.9543, 0.0008712, -0.2989, -0.9891, -4.157e-07, -0.147, -0.9891, -4.157e-07, -0.147, -0.9891, 2.219e-06, -0.147, -0.9543, -1.763e-05, -0.2988, -0.007189, -9.688e-05, 1.0, -0.008052, -0.0005025, 1.0, 0.09873, -0.0001988, 0.9951, 0.09873, -0.0001988, 0.9951, 0.09921, -8.526e-05, 0.9951, -0.007189, -9.688e-05, 1.0, 0.09921, -8.526e-05, 0.9951, 0.09873, -0.0001988, 0.9951, 0.3871, -7.215e-07, 0.922, 0.3871, -7.215e-07, 0.922, 0.3871, -0.0004156, 0.922, 0.09921, -8.526e-05, 0.9951, 0.3871, -0.0004156, 0.922, 0.3871, -7.215e-07, 0.922, 0.7559, -4.999e-06, 0.6547, 0.7559, -4.999e-06, 0.6547, 0.7559, -0.001154, 0.6547, 0.3871, -0.0004156, 0.922, -0.001601, 0.9999, 0.01482, -0.001695, 0.9999, 0.01521, -0.0007998, 0.9999, 0.01443, -0.0007998, 0.9999, 0.01443, -0.0006003, 0.9999, 0.01442, -0.001601, 0.9999, 0.01482, -0.0006003, 0.9999, 0.01442, -0.0007998, 0.9999, 0.01443, -5.73e-07, 0.9999, 0.01421, -5.73e-07, 0.9999, 0.01421, -5.21e-07, 0.9999, 0.01425, -0.0006003, 0.9999, 0.01442, -5.21e-07, 0.9999, 0.01425, -5.73e-07, 0.9999, 0.01421, -2.517e-07, 0.9999, 0.01423, -2.517e-07, 0.9999, 0.01423, -4.605e-07, 0.9999, 0.01421, -5.21e-07, 0.9999, 0.01425, -4.605e-07, 0.9999, 0.01421, -2.517e-07, 0.9999, 0.01423, -1.139e-06, 0.9999, 0.01424, -1.139e-06, 0.9999, 0.01424, 1.048e-09, 0.9999, 0.01397, -4.605e-07, 0.9999, 0.01421, -0.7541, 0.001539, -0.6567, -0.7542, 5.232e-06, -0.6566, -0.3927, -2.972e-06, -0.9197, -0.3927, -2.972e-06, -0.9197, -0.3926, 0.001036, -0.9197, -0.7541, 0.001539, -0.6567, -0.3926, 0.001036, -0.9197, -0.3927, -2.972e-06, -0.9197, -0.1016, -1.249e-06, -0.9948, -0.1016, -1.249e-06, -0.9948, -0.1019, 0.000454, -0.9948, -0.3926, 0.001036, -0.9197, -0.1019, 0.000454, -0.9948, -0.1016, -1.249e-06, -0.9948, 0.005805, 0.000201, -1.0, 0.005805, 0.000201, -1.0, 0.004711, 0.0005909, -1.0, -0.1019, 0.000454, -0.9948, 0.0, 0.0, -1.0, 0.0, 0.0, -1.0, 1.737e-11, 0.0, -1.0, 0.0, 0.0, -1.0, 4.321e-11, 0.0, -1.0, 1.737e-11, 0.0, -1.0, 4.321e-11, 0.0, -1.0, 8.662e-11, 0.0, -1.0, 1.737e-11, 0.0, -1.0, 8.662e-11, 0.0, -1.0, 4.332e-11, 0.0, -1.0, 1.737e-11, 0.0, -1.0, 4.332e-11, 0.0, -1.0, 0.0, 0.0, -1.0, 1.737e-11, 0.0, -1.0, 0.0, 0.0, -1.0, 0.0, 0.0, -1.0, 1.737e-11, 0.0, -1.0, 0.0, 0.0, -1.0, 4.322e-11, 0.0, -1.0, 1.737e-11, 0.0, -1.0, 4.322e-11, 0.0, -1.0, -4.981e-14, 0.0, -1.0, 1.737e-11, 0.0, -1.0, -4.981e-14, 0.0, -1.0, -4.311e-11, 0.0, -1.0, 1.737e-11, 0.0, -1.0, -4.311e-11, 0.0, -1.0, 0.0, 0.0, -1.0, 1.737e-11, 0.0, -1.0, 0.9496, -0.3081, -0.0572, 0.9494, -0.3089, -0.05715, 0.5858, -0.8082, -0.05983, 0.5858, -0.8082, -0.05983, 0.5877, -0.8069, -0.05978, 0.9496, -0.3081, -0.0572, 0.5877, -0.8069, -0.05978, 0.5858, -0.8082, -0.05983, -0.001401, -0.9979, -0.06399, -0.001401, -0.9979, -0.06399, 0.001397, -0.998, -0.06393, 0.5877, -0.8069, -0.05978, 0.001397, -0.998, -0.06393, -0.001401, -0.9979, -0.06399, -0.5873, -0.8065, -0.0681, -0.5873, -0.8065, -0.0681, -0.5855, -0.8078, -0.06814, 0.001397, -0.998, -0.06393, -0.5855, -0.8078, -0.06814, -0.5873, -0.8065, -0.0681, -0.9488, -0.3078, -0.07067, -0.9488, -0.3078, -0.07067, -0.9485, -0.3087, -0.07072, -0.5855, -0.8078, -0.06814, -0.9485, -0.3087, -0.07072, -0.9488, -0.3078, -0.07067, -0.9488, 0.3078, -0.07066, -0.9488, 0.3078, -0.07066, -0.9485, 0.3087, -0.07073, -0.9485, -0.3087, -0.07072, -0.9485, 0.3087, -0.07073, -0.9488, 0.3078, -0.07066, -0.5873, 0.8065, -0.06813, -0.5873, 0.8065, -0.06813, -0.5855, 0.8078, -0.06813, -0.9485, 0.3087, -0.07073, -0.5855, 0.8078, -0.06813, -0.5873, 0.8065, -0.06813, -0.0014, 0.998, -0.06398, -0.0014, 0.998, -0.06398, 0.001403, 0.998, -0.06392, -0.5855, 0.8078, -0.06813, 0.001403, 0.998, -0.06392, -0.0014, 0.998, -0.06398, 0.5858, 0.8082, -0.05982, 0.5858, 0.8082, -0.05982, 0.5877, 0.8069, -0.05977, 0.001403, 0.998, -0.06392, 0.5877, 0.8069, -0.05977, 0.5858, 0.8082, -0.05982, 0.9494, 0.3089, -0.05725, 0.9494, 0.3089, -0.05725, 0.9496, 0.3081, -0.05721, 0.5877, 0.8069, -0.05977, 0.9496, 0.3081, -0.05721, 0.9494, 0.3089, -0.05725, 0.9494, -0.3089, -0.05715, 0.9494, -0.3089, -0.05715, 0.9496, -0.3081, -0.0572, 0.9496, 0.3081, -0.05721, 0.4576, -0.1488, 0.8766, 0.4576, 0.1489, 0.8766, 0.09898, 0.0322, 0.9946, 0.06122, 0.08432, 0.9946, 0.09898, 0.0322, 0.9946, 0.4576, 0.1489, 0.8766, -1.544e-05, 2.319e-06, 1.0, 0.09898, 0.0322, 0.9946, 0.06122, 0.08432, 0.9946, -1.544e-05, 2.319e-06, 1.0, 0.06122, 0.08432, 0.9946, -8.874e-05, 0.1043, 0.9945, -1.544e-05, 2.319e-06, 1.0, -8.874e-05, 0.1043, 0.9945, -0.06119, 0.08429, 0.9946, -1.544e-05, 2.319e-06, 1.0, -0.06119, 0.08429, 0.9946, -0.0991, 0.03219, 0.9946, -1.544e-05, 2.319e-06, 1.0, -0.0991, 0.03219, 0.9946, -0.09909, -0.03217, 0.9946, -1.544e-05, 2.319e-06, 1.0, -0.09909, -0.03217, 0.9946, -0.06126, -0.08431, 0.9946, -1.544e-05, 2.319e-06, 1.0, -0.06126, -0.08431, 0.9946, -1.842e-05, -0.1042, 0.9946, -1.544e-05, 2.319e-06, 1.0, -1.842e-05, -0.1042, 0.9946, 0.06122, -0.08431, 0.9946, -1.544e-05, 2.319e-06, 1.0, 0.06122, -0.08431, 0.9946, 0.09903, -0.03217, 0.9946, -1.544e-05, 2.319e-06, 1.0, 0.09903, -0.03217, 0.9946, 0.09898, 0.0322, 0.9946, 0.4576, 0.1489, 0.8766, 0.2828, 0.3896, 0.8765, 0.06122, 0.08432, 0.9946, -8.874e-05, 0.1043, 0.9945, 0.06122, 0.08432, 0.9946, 0.2828, 0.3896, 0.8765, 0.2828, 0.3896, 0.8765, -0.0002146, 0.4817, 0.8763, -8.874e-05, 0.1043, 0.9945, -0.06119, 0.08429, 0.9946, -8.874e-05, 0.1043, 0.9945, -0.0002146, 0.4817, 0.8763, -0.0002146, 0.4817, 0.8763, -0.2836, 0.3901, 0.876, -0.06119, 0.08429, 0.9946, -0.0991, 0.03219, 0.9946, -0.06119, 0.08429, 0.9946, -0.2836, 0.3901, 0.876, -0.2836, 0.3901, 0.876, -0.459, 0.1491, 0.8758, -0.0991, 0.03219, 0.9946, -0.09909, -0.03217, 0.9946, -0.0991, 0.03219, 0.9946, -0.459, 0.1491, 0.8758, -0.459, 0.1491, 0.8758, -0.459, -0.1491, 0.8759, -0.09909, -0.03217, 0.9946, -0.06126, -0.08431, 0.9946, -0.09909, -0.03217, 0.9946, -0.459, -0.1491, 0.8759, -0.459, -0.1491, 0.8759, -0.2836, -0.3901, 0.876, -0.06126, -0.08431, 0.9946, -1.842e-05, -0.1042, 0.9946, -0.06126, -0.08431, 0.9946, -0.2836, -0.3901, 0.876, -0.2836, -0.3901, 0.876, -0.0002064, -0.4819, 0.8762, -1.842e-05, -0.1042, 0.9946, 0.06122, -0.08431, 0.9946, -1.842e-05, -0.1042, 0.9946, -0.0002064, -0.4819, 0.8762, -0.0002064, -0.4819, 0.8762, 0.2828, -0.3896, 0.8765, 0.06122, -0.08431, 0.9946, 0.09903, -0.03217, 0.9946, 0.06122, -0.08431, 0.9946, 0.2828, -0.3896, 0.8765, 0.2828, -0.3896, 0.8765, 0.4576, -0.1488, 0.8766, 0.09903, -0.03217, 0.9946, 0.09898, 0.0322, 0.9946, 0.09903, -0.03217, 0.9946, 0.4576, -0.1488, 0.8766])] * 3)])
me_thermos_physics = bpy.data.meshes.new('thermos_physics')
me_thermos_physics.from_pydata([(0.6724, 1.546, 0.02536), (1.37, 0.849, 13.94), (0.2248, 2.425, 13.94), (1.37, 0.849, 0.02536), (2.248, 0.4014, 0.02536), (3.222, 0.2471, 13.94), (4.196, 6.396, 0.02536), (5.074, 5.948, 0.02536), (5.772, 5.251, 0.02536), (3.222, 6.55, 0.02536), (2.248, 6.396, 0.02536), (1.37, 5.948, 0.02536), (0.6724, 5.251, 0.02536), (0.2248, 4.372, 0.02536), (0.07052, 3.399, 0.02536), (0.2248, 2.425, 0.02536), (6.373, 3.399, 0.02536), (4.196, 0.4014, 0.02536), (3.222, 0.2471, 0.02536), (5.772, 1.546, 0.02536), (5.074, 0.849, 0.02536), (6.219, 2.425, 0.02536), (0.6724, 5.251, 13.94), (2.248, 6.396, 13.94), (3.222, 6.55, 13.94), (5.772, 1.546, 13.94), (0.2248, 4.372, 13.94), (5.074, 0.849, 13.94), (6.373, 3.399, 13.94), (5.074, 5.948, 13.94), (5.772, 5.251, 13.94)], [], [(0, 1, 2), (1, 0, 3), (4, 5, 1), (1, 3, 4), (1, 5, 2), (6, 7, 8), (6, 8, 9), (9, 8, 10), (10, 8, 11), (11, 8, 12), (12, 8, 13), (13, 8, 14), (14, 8, 15), (15, 8, 0), (0, 8, 16), (0, 16, 17), (0, 17, 4), (0, 4, 3), (4, 17, 18), (17, 16, 19), (17, 19, 20), (19, 16, 21), (18, 5, 4), (22, 23, 11), (23, 10, 11), (22, 2, 23), (2, 24, 23), (23, 24, 9), (10, 23, 9), (19, 21, 25), (25, 20, 19), (26, 22, 12), (13, 26, 12), (2, 26, 14), (26, 13, 14), (26, 2, 22), (15, 0, 2), (15, 2, 14), (27, 20, 25), (25, 2, 27), (25, 28, 2), (21, 28, 25), (29, 2, 30), (29, 24, 2), (29, 6, 24), (6, 29, 7), (29, 30, 8), (7, 29, 8), (24, 6, 9), (22, 11, 12), (21, 16, 28), (27, 5, 17), (17, 20, 27), (2, 5, 27), (17, 5, 18), (28, 8, 30), (28, 16, 8), (2, 28, 30)])
me_thermos_physics.polygons.foreach_set('use_smooth', [True] * 58)
_uv = me_thermos_physics.uv_layers.new(name='UVMap')
_uv.uv.foreach_set('vector', [0.0, 0.0, 0.0, 0.0, 0.0, 0.0, 0.0, 0.0, 0.0, 0.0, 0.0, 0.0, 0.0, 0.0, 0.0, 0.0, 0.0, 0.0, 0.0, 0.0, 0.0, 0.0, 0.0, 0.0, 0.0, 0.0, 0.0, 0.0, 0.0, 0.0, 0.0, 0.0, 0.0, 0.0, 0.0, 0.0, 0.0, 0.0, 0.0, 0.0, 0.0, 0.0, 0.0, 0.0, 0.0, 0.0, 0.0, 0.0, 0.0, 0.0, 0.0, 0.0, 0.0, 0.0, 0.0, 0.0, 0.0, 0.0, 0.0, 0.0, 0.0, 0.0, 0.0, 0.0, 0.0, 0.0, 0.0, 0.0, 0.0, 0.0, 0.0, 0.0, 0.0, 0.0, 0.0, 0.0, 0.0, 0.0, 0.0, 0.0, 0.0, 0.0, 0.0, 0.0, 0.0, 0.0, 0.0, 0.0, 0.0, 0.0, 0.0, 0.0, 0.0, 0.0, 0.0, 0.0, 0.0, 0.0, 0.0, 0.0, 0.0, 0.0, 0.0, 0.0, 0.0, 0.0, 0.0, 0.0, 0.0, 0.0, 0.0, 0.0, 0.0, 0.0, 0.0, 0.0, 0.0, 0.0, 0.0, 0.0, 0.0, 0.0, 0.0, 0.0, 0.0, 0.0, 0.0, 0.0, 0.0, 0.0, 0.0, 0.0, 0.0, 0.0, 0.0, 0.0, 0.0, 0.0, 0.0, 0.0, 0.0, 0.0, 0.0, 0.0, 0.0, 0.0, 0.0, 0.0, 0.0, 0.0, 0.0, 0.0, 0.0, 0.0, 0.0, 0.0, 0.0, 0.0, 0.0, 0.0, 0.0, 0.0, 0.0, 0.0, 0.0, 0.0, 0.0, 0.0, 0.0, 0.0, 0.0, 0.0, 0.0, 0.0, 0.0, 0.0, 0.0, 0.0, 0.0, 0.0, 0.0, 0.0, 0.0, 0.0, 0.0, 0.0, 0.0, 0.0, 0.0, 0.0, 0.0, 0.0, 0.0, 0.0, 0.0, 0.0, 0.0, 0.0, 0.0, 0.0, 0.0, 0.0, 0.0, 0.0, 0.0, 0.0, 0.0, 0.0, 0.0, 0.0, 0.0, 0.0, 0.0, 0.0, 0.0, 0.0, 0.0, 0.0, 0.0, 0.0, 0.0, 0.0, 0.0, 0.0, 0.0, 0.0, 0.0, 0.0, 0.0, 0.0, 0.0, 0.0, 0.0, 0.0, 0.0, 0.0, 0.0, 0.0, 0.0, 0.0, 0.0, 0.0, 0.0, 0.0, 0.0, 0.0, 0.0, 0.0, 0.0, 0.0, 0.0, 0.0, 0.0, 0.0, 0.0, 0.0, 0.0, 0.0, 0.0, 0.0, 0.0, 0.0, 0.0, 0.0, 0.0, 0.0, 0.0, 0.0, 0.0, 0.0, 0.0, 0.0, 0.0, 0.0, 0.0, 0.0, 0.0, 0.0, 0.0, 0.0, 0.0, 0.0, 0.0, 0.0, 0.0, 0.0, 0.0, 0.0, 0.0, 0.0, 0.0, 0.0, 0.0, 0.0, 0.0, 0.0, 0.0, 0.0, 0.0, 0.0, 0.0, 0.0, 0.0, 0.0, 0.0, 0.0, 0.0, 0.0, 0.0, 0.0, 0.0, 0.0, 0.0, 0.0, 0.0, 0.0, 0.0, 0.0, 0.0, 0.0, 0.0, 0.0, 0.0, 0.0, 0.0, 0.0, 0.0, 0.0, 0.0, 0.0, 0.0, 0.0, 0.0, 0.0, 0.0, 0.0, 0.0, 0.0, 0.0, 0.0, 0.0, 0.0, 0.0, 0.0, 0.0, 0.0, 0.0, 0.0])
me_thermos_physics.materials.append(mat_phy)
me_thermos_physics.use_remesh_fix_poles = True
me_thermos_physics.use_remesh_preserve_attributes = False
me_thermos_physics.use_mirror_vertex_groups = False
me_thermos_physics.update()
me_thermos_physics.normals_split_custom_set([tuple(v) for v in zip(*[iter([0.5016, 0.5213, -0.6904, 0.8085, -0.03596, -0.5874, 0.2464, -0.6039, -0.758, 0.8085, -0.03596, -0.5874, 0.5016, 0.5213, -0.6904, 0.809, 0.01104, -0.5877, 0.95, 0.04667, -0.3087, 0.994, -0.1095, 6.258e-05, 0.8085, -0.03596, -0.5874, 0.8085, -0.03596, -0.5874, 0.809, 0.01104, -0.5877, 0.95, 0.04667, -0.3087, 0.8085, -0.03596, -0.5874, 0.994, -0.1095, 6.258e-05, 0.2464, -0.6039, -0.758, -0.9509, 0.01615, 0.309, -0.8089, 0.01111, 0.5878, -0.4008, 0.4698, 0.7866, -0.9509, 0.01615, 0.309, -0.4008, 0.4698, 0.7866, -0.9967, 0.06203, -0.05271, -0.9967, 0.06203, -0.05271, -0.4008, 0.4698, 0.7866, -0.9396, 0.1547, -0.3053, -0.9396, 0.1547, -0.3053, -0.4008, 0.4698, 0.7866, -0.8044, 0.1072, -0.5844, -0.8044, 0.1072, -0.5844, -0.4008, 0.4698, 0.7866, -0.534, 0.1937, -0.823, -0.534, 0.1937, -0.823, -0.4008, 0.4698, 0.7866, -0.2908, 0.3385, -0.8949, -0.2908, 0.3385, -0.8949, -0.4008, 0.4698, 0.7866, -2.047e-05, 0.1955, -0.9807, -2.047e-05, 0.1955, -0.9807, -0.4008, 0.4698, 0.7866, 0.2826, 0.4043, -0.8699, 0.2826, 0.4043, -0.8699, -0.4008, 0.4698, 0.7866, 0.5016, 0.5213, -0.6904, 0.5016, 0.5213, -0.6904, -0.4008, 0.4698, 0.7866, -0.129, 0.5651, 0.8149, 0.5016, 0.5213, -0.6904, -0.129, 0.5651, 0.8149, 0.9035, 0.3123, 0.2936, 0.5016, 0.5213, -0.6904, 0.9035, 0.3123, 0.2936, 0.95, 0.04667, -0.3087, 0.5016, 0.5213, -0.6904, 0.95, 0.04667, -0.3087, 0.809, 0.01104, -0.5877, 0.95, 0.04667, -0.3087, 0.9035, 0.3123, 0.2936, 0.9999, 0.01112, -5.51e-05, 0.9035, 0.3123, 0.2936, -0.129, 0.5651, 0.8149, 0.5846, 0.1039, 0.8046, 0.9035, 0.3123, 0.2936, 0.5846, 0.1039, 0.8046, 0.7769, 0.007315, 0.6296, 0.5846, 0.1039, 0.8046, -0.129, 0.5651, 0.8149, 0.3091, -9.465e-05, 0.951, 0.9999, 0.01112, -5.51e-05, 0.994, -0.1095, 6.258e-05, 0.95, 0.04667, -0.3087, -0.7039, -0.09519, -0.7039, -0.9118, -0.1161, -0.3938, -0.8044, 0.1072, -0.5844, -0.9118, -0.1161, -0.3938, -0.9396, 0.1547, -0.3053, -0.8044, 0.1072, -0.5844, -0.7039, -0.09519, -0.7039, 0.2464, -0.6039, -0.758, -0.9118, -0.1161, -0.3938, 0.2464, -0.6039, -0.758, -0.9585, -0.2412, 0.1518, -0.9118, -0.1161, -0.3938, -0.9118, -0.1161, -0.3938, -0.9585, -0.2412, 0.1518, -0.9967, 0.06203, -0.05271, -0.9396, 0.1547, -0.3053, -0.9118, -0.1161, -0.3938, -0.9967, 0.06203, -0.05271, 0.5846, 0.1039, 0.8046, 0.3091, -9.465e-05, 0.951, 0.4963, -0.2275, 0.8378, 0.4963, -0.2275, 0.8378, 0.7769, 0.007315, 0.6296, 0.5846, 0.1039, 0.8046, -0.2188, -0.01758, -0.9756, -0.7039, -0.09519, -0.7039, -0.534, 0.1937, -0.823, -0.2908, 0.3385, -0.8949, -0.2188, -0.01758, -0.9756, -0.534, 0.1937, -0.823, 0.2464, -0.6039, -0.758, -0.2188, -0.01758, -0.9756, -2.047e-05, 0.1955, -0.9807, -0.2188, -0.01758, -0.9756, -0.2908, 0.3385, -0.8949, -2.047e-05, 0.1955, -0.9807, -0.2188, -0.01758, -0.9756, 0.2464, -0.6039, -0.758, -0.7039, -0.09519, -0.7039, 0.2826, 0.4043, -0.8699, 0.5016, 0.5213, -0.6904, 0.2464, -0.6039, -0.758, 0.2826, 0.4043, -0.8699, 0.2464, -0.6039, -0.758, -2.047e-05, 0.1955, -0.9807, 0.8739, -0.1946, 0.4454, 0.7769, 0.007315, 0.6296, 0.4963, -0.2275, 0.8378, 0.4963, -0.2275, 0.8378, 0.2464, -0.6039, -0.758, 0.8739, -0.1946, 0.4454, 0.4963, -0.2275, 0.8378, -0.06628, -0.2457, 0.9671, 0.2464, -0.6039, -0.758, 0.3091, -9.465e-05, 0.951, -0.06628, -0.2457, 0.9671, 0.4963, -0.2275, 0.8378, -0.8378, -0.2275, 0.4964, 0.2464, -0.6039, -0.758, -0.4143, -0.4085, 0.8133, -0.8378, -0.2275, 0.4964, -0.9585, -0.2412, 0.1518, 0.2464, -0.6039, -0.758, -0.8378, -0.2275, 0.4964, -0.9509, 0.01615, 0.309, -0.9585, -0.2412, 0.1518, -0.9509, 0.01615, 0.309, -0.8378, -0.2275, 0.4964, -0.8089, 0.01111, 0.5878, -0.8378, -0.2275, 0.4964, -0.4143, -0.4085, 0.8133, -0.4008, 0.4698, 0.7866, -0.8089, 0.01111, 0.5878, -0.8378, -0.2275, 0.4964, -0.4008, 0.4698, 0.7866, -0.9585, -0.2412, 0.1518, -0.9509, 0.01615, 0.309, -0.9967, 0.06203, -0.05271, -0.7039, -0.09519, -0.7039, -0.8044, 0.1072, -0.5844, -0.534, 0.1937, -0.823, 0.3091, -9.465e-05, 0.951, -0.129, 0.5651, 0.8149, -0.06628, -0.2457, 0.9671, 0.8739, -0.1946, 0.4454, 0.994, -0.1095, 6.258e-05, 0.9035, 0.3123, 0.2936, 0.9035, 0.3123, 0.2936, 0.7769, 0.007315, 0.6296, 0.8739, -0.1946, 0.4454, 0.2464, -0.6039, -0.758, 0.994, -0.1095, 6.258e-05, 0.8739, -0.1946, 0.4454, 0.9035, 0.3123, 0.2936, 0.994, -0.1095, 6.258e-05, 0.9999, 0.01112, -5.51e-05, -0.06628, -0.2457, 0.9671, -0.4008, 0.4698, 0.7866, -0.4143, -0.4085, 0.8133, -0.06628, -0.2457, 0.9671, -0.129, 0.5651, 0.8149, -0.4008, 0.4698, 0.7866, 0.2464, -0.6039, -0.758, -0.06628, -0.2457, 0.9671, -0.4143, -0.4085, 0.8133])] * 3)])
arm_thermos_qc_skeleton = bpy.data.armatures.new('thermos.qc_skeleton')  # bones are not reproduced

# ---- objects
ob_thermos_qc_skeleton = bpy.data.objects.new('thermos.qc_skeleton', arm_thermos_qc_skeleton)
ob_thermos = bpy.data.objects.new('Thermos', me_thermos)
ob_thermos_physics = bpy.data.objects.new('thermos_physics', me_thermos_physics)

# ---- transforms, parenting, visibility, modifiers, constraints
ob_thermos_qc_skeleton.location = (0.0, 0.0, 0.0)
ob_thermos_qc_skeleton.show_in_front = True
ob_thermos_qc_skeleton.lineart.crease_threshold = 0.0
ob_thermos.parent = ob_thermos_qc_skeleton
ob_thermos.location = (0.0, 0.0, 0.0)
ob_thermos.lineart.crease_threshold = 0.0
_vg = ob_thermos.vertex_groups.new(name='static_prop')
_vg.add([0, 1, 2, 3, 4, 5, 6, 7, 8, 9, 10, 11, 12, 13, 14, 15, 16, 17, 18, 19, 20, 21, 22, 23, 24, 25, 26, 27, 28, 29, 30, 31, 32, 33, 34, 35, 36, 37, 38, 39, 40, 41, 42, 43, 44, 45, 46, 47, 48, 49, 50, 51, 52, 53, 54, 55, 56, 57, 58, 59, 60, 61, 62, 63, 64, 65, 66, 67, 68, 69, 70, 71, 72, 73, 74, 75, 76, 77, 78, 79, 80, 81, 82, 83, 84, 85, 86, 87, 88, 89, 90, 91, 92, 93, 94, 95, 96, 97, 98, 99, 100, 101, 102, 103, 104, 105, 106, 107, 108, 109, 110, 111, 112, 113, 114, 115, 116, 117, 118, 119, 120, 121, 122, 123, 124, 125, 126, 127, 128, 129, 130, 131, 132, 133, 134, 135, 136, 137, 138, 139, 140, 141, 142, 143, 144, 145, 146, 147, 148, 149, 150, 151, 152, 153, 154, 155, 156, 157, 158, 159, 160, 161, 162, 163, 164, 165, 166, 167, 168, 169, 170, 171, 172, 173, 174, 175, 176, 177, 178, 179, 180, 181, 182, 183, 184, 185, 186, 187, 188, 189, 190, 191, 192, 193, 194, 195, 196, 197, 198, 199], 1.0, 'REPLACE')
_m = ob_thermos.modifiers.new('Armature', 'ARMATURE')
_m.object = ob_thermos_qc_skeleton
ob_thermos_physics.parent = ob_thermos_qc_skeleton
ob_thermos_physics.location = (0.0, 0.0, 0.0)
ob_thermos_physics.display_type = 'SOLID'
ob_thermos_physics.show_wire = True
ob_thermos_physics.lineart.crease_threshold = 0.0
_vg = ob_thermos_physics.vertex_groups.new(name='static_prop')
_vg.add([0, 1, 2, 3, 4, 5, 6, 7, 8, 9, 10, 11, 12, 13, 14, 15, 16, 17, 18, 19, 20, 21, 22, 23, 24, 25, 26, 27, 28, 29, 30], 1.0, 'REPLACE')
_m = ob_thermos_physics.modifiers.new('Armature', 'ARMATURE')
_m.object = ob_thermos_qc_skeleton

# ---- collection membership
scene.collection.objects.link(ob_thermos_qc_skeleton)
scene.collection.objects.link(ob_thermos)
scene.collection.objects.link(ob_thermos_physics)
col_thermos.objects.link(ob_thermos_qc_skeleton)
col_thermos.objects.link(ob_thermos)
col_thermos.objects.link(ob_thermos_physics)

# ---- scene / render settings (as saved in the file)
scene.frame_start = 1; scene.frame_end = 250; scene.frame_set(0)
scene.render.engine = 'BLENDER_EEVEE_NEXT'
scene.cycles.use_denoising = False
scene.cycles.samples = 128
scene.cycles.sampling_pattern = 'TABULATED_SOBOL'
scene.cycles.use_adaptive_sampling = False
scene.cycles.use_light_tree = False
scene.view_settings.view_transform = 'Filmic'
bpy.context.view_layer.update()

# ---- added for rendering (the .blend has no active camera and no usable light): camera, sun + grey world if the file has none
cam_auto = bpy.data.cameras.new('AutoCamera')
cam_auto.lens = 50.0
cam_auto.sensor_width = 36.0
cam_auto.clip_end = 1000.0
ob_auto_camera = bpy.data.objects.new('AutoCamera', cam_auto)
scene.collection.objects.link(ob_auto_camera)
ob_auto_camera.location = (19.7067, -15.8893, 19.9949)
ob_auto_camera.rotation_euler = (1.09748, -7.21219e-08, 0.694738)
scene.camera = ob_auto_camera
light_auto_sun = bpy.data.lights.new('AutoSun', 'SUN')
light_auto_sun.energy = 3.0
light_auto_sun.angle = 0.0523599
ob_auto_sun = bpy.data.objects.new('AutoSun', light_auto_sun)
scene.collection.objects.link(ob_auto_sun)
ob_auto_sun.rotation_euler = (0.872665, 0.174533, 0.523599)
if scene.world is None:
    world_auto = bpy.data.worlds.new('AutoWorld')
    world_auto.color = (0.3, 0.3, 0.3)
    scene.world = world_auto
bpy.context.view_layer.update()
